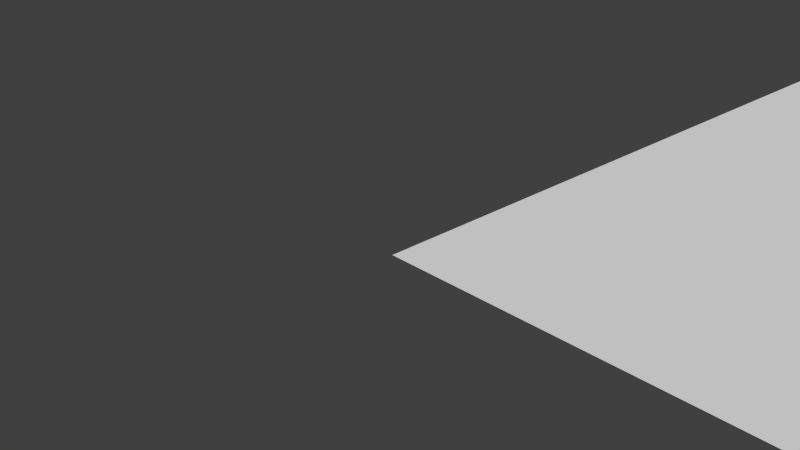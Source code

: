 # Source: testLevel.blend  (saved by Blender 2.69.0; exported with 4.5.12 LTS)
import bpy
from mathutils import Matrix  # noqa: F401  (used for matrix-valued properties, if any)

bpy.ops.wm.read_factory_settings(use_empty=True)
scene = bpy.context.scene
scene.name = 'Scene'

# ---- collections
col_collection_1 = bpy.data.collections.new('Collection 1'); scene.collection.children.link(col_collection_1)

# ---- world
world_world = bpy.data.worlds.new('World'); scene.world = world_world
world_world.color = (0.05088, 0.05088, 0.05088)
world_world.use_sun_shadow = False
world_world.sun_shadow_jitter_overblur = 0.0
world_world.cycles.sampling_method = 'MANUAL'
world_world.cycles.sample_map_resolution = 256

# ---- cameras
cam_camera = bpy.data.cameras.new('Camera')
cam_camera.clip_end = 100.0
cam_camera.lens = 35.0
cam_camera.sensor_width = 32.0
cam_camera.sensor_height = 18.0
cam_camera.ortho_scale = 7.314
cam_camera.dof.focus_distance = 0.0
cam_camera.dof.aperture_fstop = 128.0

# ---- meshes
me_plane = bpy.data.meshes.new('Plane')
me_plane.from_pydata([(3.781, 73.32, 0.1), (2.8, 73.61, 0.1), (1.344, 0.02801, 0.1), (0.3231, 0.02801, 0.1), (4.741, 73.04, 0.1), (2.344, 0.02801, 0.1), (5.701, 72.76, 0.1), (3.344, 0.02801, 0.1), (6.662, 72.49, 0.1), (4.344, 0.02801, 0.1), (7.622, 72.21, 0.1), (5.344, 0.02801, 0.1), (8.582, 71.93, 0.1), (6.344, 0.02801, 0.1), (9.543, 71.65, 0.1), (7.344, 0.02801, 0.1), (10.5, 71.37, 0.1), (8.344, 0.02801, 0.1), (11.46, 71.09, 0.1), (9.344, 0.02801, 0.1), (12.42, 70.81, 0.1), (10.34, 0.02801, 0.1), (13.38, 70.53, 0.1), (11.34, 0.02801, 0.1), (14.34, 70.26, 0.1), (12.34, 0.02801, 0.1), (15.3, 69.98, 0.1), (13.34, 0.02801, 0.1), (16.27, 69.7, 0.1), (14.34, 0.02801, 0.1), (17.23, 69.42, 0.1), (15.34, 0.02801, 0.1), (18.19, 69.14, 0.1), (16.34, 0.02801, 0.1), (19.15, 68.86, 0.1), (17.34, 0.02801, 0.1), (20.11, 68.58, 0.1), (18.34, 0.02801, 0.1), (21.07, 68.3, 0.1), (19.34, 0.02801, 0.1), (22.03, 68.02, 0.1), (20.34, 0.02801, 0.1), (22.99, 67.75, 0.1), (21.34, 0.02801, 0.1), (23.95, 67.47, 0.1), (22.34, 0.02801, 0.1), (24.91, 67.19, 0.1), (23.34, 0.02801, 0.1), (25.87, 66.91, 0.1), (24.34, 0.02801, 0.1), (26.83, 66.63, 0.1), (25.34, 0.02801, 0.1), (27.79, 66.35, 0.1), (26.34, 0.02801, 0.1), (28.75, 66.07, 0.1), (27.34, 0.02801, 0.1), (29.71, 65.79, 0.1), (28.34, 0.02801, 0.1), (30.67, 65.51, 0.1), (29.34, 0.02801, 0.1), (31.63, 65.24, 0.1), (30.34, 0.02801, 0.1), (32.59, 64.96, 0.1), (31.34, 0.02801, 0.1), (33.55, 64.68, 0.1), (32.34, 0.02801, 0.1), (34.51, 64.4, 0.1), (33.34, 0.02801, 0.1), (35.47, 64.12, 0.1), (34.34, 0.02801, 0.1), (36.43, 63.84, 0.1), (35.34, 0.02801, 0.1), (37.39, 63.56, 0.1), (36.34, 0.02801, 0.1), (38.35, 63.28, 0.1), (37.34, 0.02801, 0.1), (39.31, 63.01, 0.1), (38.34, 0.02801, 0.1), (40.27, 62.73, 0.1), (39.34, 0.02801, 0.1), (41.23, 62.45, 0.1), (40.34, 0.02801, 0.1), (42.19, 62.17, 0.1), (41.34, 0.02801, 0.1), (43.15, 61.89, 0.1), (42.34, 0.02801, 0.1), (44.11, 61.61, 0.1), (43.34, 0.02801, 0.1), (45.08, 61.33, 0.1), (44.34, 0.02801, 0.1), (46.04, 61.05, 0.1), (45.34, 0.02801, 0.1), (47.0, 60.77, 0.1), (46.34, 0.02801, 0.1), (47.96, 60.5, 0.1), (47.34, 0.02801, 0.1), (48.92, 60.22, 0.1), (48.34, 0.02801, 0.1), (49.88, 59.94, 0.1), (49.34, 0.02801, 0.1), (50.84, 59.66, 0.1), (50.34, 0.02801, 0.1), (51.8, 59.38, 0.1), (51.34, 0.02801, 0.1), (52.76, 59.1, 0.1), (52.34, 0.02801, 0.1), (53.72, 58.82, 0.1), (53.34, 0.02801, 0.1), (54.68, 58.54, 0.1), (54.34, 0.02801, 0.1), (55.64, 58.26, 0.1), (55.34, 0.02801, 0.1), (56.6, 57.99, 0.1), (56.34, 0.02801, 0.1), (57.56, 57.71, 0.1), (57.34, 0.02801, 0.1), (58.52, 57.43, 0.1), (58.34, 0.02801, 0.1), (59.48, 57.15, 0.1), (59.34, 0.02801, 0.1), (60.44, 56.87, 0.1), (60.34, 0.02801, 0.1), (61.4, 56.59, 0.1), (61.34, 0.02801, 0.1), (62.36, 56.31, 0.1), (62.34, 0.02801, 0.1), (63.32, 56.03, 0.1), (63.34, 0.02801, 0.1), (64.28, 55.76, 0.1), (64.34, 0.02801, 0.1), (65.24, 55.48, 0.1), (65.34, 0.02801, 0.1), (66.2, 55.2, 0.1), (66.34, 0.02801, 0.1), (67.16, 54.92, 0.1), (67.34, 0.02801, 0.1), (68.12, 54.64, 0.1), (68.34, 0.02801, 0.1), (69.08, 54.36, 0.1), (69.34, 0.02801, 0.1), (70.04, 54.08, 0.1), (70.34, 0.02801, 0.1), (71.0, 53.8, 0.1), (71.34, 0.02801, 0.1), (71.96, 53.52, 0.1), (72.34, 0.02801, 0.1), (72.92, 53.25, 0.1), (73.34, 0.02801, 0.1), (73.89, 52.97, 0.1), (74.34, 0.02801, 0.1), (74.85, 52.69, 0.1), (75.34, 0.02801, 0.1), (75.81, 52.41, 0.1), (76.34, 0.02801, 0.1), (76.77, 52.13, 0.1), (77.34, 0.02801, 0.1), (77.73, 51.85, 0.1), (78.34, 0.02801, 0.1), (78.69, 51.57, 0.1), (79.34, 0.02801, 0.1), (79.65, 51.29, 0.1), (80.34, 0.02801, 0.1), (80.61, 51.01, 0.1), (81.34, 0.02801, 0.1), (81.57, 50.74, 0.1), (82.34, 0.02801, 0.1), (82.53, 50.46, 0.1), (83.34, 0.02801, 0.1), (83.49, 50.18, 0.1), (84.34, 0.02801, 0.1), (84.45, 49.9, 0.1), (85.34, 0.02801, 0.1), (85.41, 49.62, 0.1), (86.34, 0.02801, 0.1), (86.37, 49.34, 0.1), (87.34, 0.02801, 0.1), (87.33, 49.06, 0.1), (88.34, 0.02801, 0.1), (88.29, 48.78, 0.1), (89.34, 0.02801, 0.1), (89.25, 48.51, 0.1), (90.34, 0.02801, 0.1), (90.21, 48.23, 0.1), (91.34, 0.02801, 0.1), (91.17, 47.95, 0.1), (92.34, 0.02801, 0.1), (92.13, 47.67, 0.1), (93.34, 0.02801, 0.1), (93.09, 47.39, 0.1), (94.34, 0.02801, 0.1), (94.05, 47.11, 0.1), (95.34, 0.02801, 0.1), (95.01, 46.83, 0.1), (96.34, 0.02801, 0.1), (95.97, 46.55, 0.1), (97.34, 0.02801, 0.1), (96.93, 46.27, 0.1), (98.34, 0.02801, 0.1), (97.89, 46.0, 0.1), (99.34, 0.02801, 0.1), (98.85, 45.72, 0.1), (100.3, 0.02801, 0.1), (99.81, 45.44, 0.1), (101.3, 0.02801, 0.1), (100.8, 45.16, 0.1), (102.3, 0.02801, 0.1), (101.7, 44.88, 0.1), (103.3, 0.02801, 0.1), (102.7, 44.6, 0.1), (104.3, 0.02801, 0.1), (103.7, 44.32, 0.1), (105.3, 0.02801, 0.1), (104.6, 44.04, 0.1), (106.3, 0.02801, 0.1), (105.6, 43.76, 0.1), (107.3, 0.02801, 0.1), (106.5, 43.49, 0.1), (108.3, 0.02801, 0.1), (107.5, 43.21, 0.1), (109.3, 0.02801, 0.1), (108.5, 42.93, 0.1), (110.3, 0.02801, 0.1), (109.4, 42.65, 0.1), (111.3, 0.02801, 0.1), (110.4, 42.37, 0.1), (112.3, 0.02801, 0.1), (111.3, 42.09, 0.1), (113.3, 0.02801, 0.1), (112.3, 41.81, 0.1), (114.3, 0.02801, 0.1), (113.3, 41.53, 0.1), (115.3, 0.02801, 0.1), (114.2, 41.26, 0.1), (116.3, 0.02801, 0.1), (115.2, 40.98, 0.1), (117.3, 0.02801, 0.1), (116.1, 40.7, 0.1), (118.3, 0.02801, 0.1), (117.1, 40.42, 0.1), (119.3, 0.02801, 0.1), (118.1, 40.14, 0.1), (120.3, 0.02801, 0.1), (119.9, 39.6, 0.1), (118.9, 39.88, 0.1), (122.3, 0.02801, 0.1), (121.3, 0.02801, 0.1), (120.9, 39.32, 0.1), (123.3, 0.02801, 0.1), (124.3, 39.04, 0.1), (124.3, 0.02801, 0.1), (125.3, 39.04, 0.1), (125.3, 0.02801, 0.1), (126.3, 39.04, 0.1), (126.3, 0.02801, 0.1), (127.3, 39.04, 0.1), (127.3, 0.02801, 0.1), (128.3, 39.04, 0.1), (128.3, 0.02801, 0.1), (129.3, 39.04, 0.1), (129.3, 0.02801, 0.1), (130.3, 39.04, 0.1), (130.3, 0.02801, 0.1), (131.3, 39.04, 0.1), (131.3, 0.02801, 0.1), (132.3, 39.04, 0.1), (132.3, 0.02801, 0.1), (133.3, 39.04, 0.1), (133.3, 0.02801, 0.1), (134.3, 39.04, 0.1), (134.3, 0.02801, 0.1), (135.3, 39.04, 0.1), (135.3, 0.02801, 0.1), (136.3, 39.04, 0.1), (136.3, 0.02801, 0.1), (137.3, 39.04, 0.1), (137.3, 0.02801, 0.1), (138.3, 39.04, 0.1), (138.3, 0.02801, 0.1), (139.3, 39.04, 0.1), (139.3, 0.02801, 0.1), (140.3, 39.04, 0.1), (140.3, 0.02801, 0.1), (141.3, 39.04, 0.1), (141.3, 0.02801, 0.1), (142.3, 39.04, 0.1), (142.3, 0.02801, 0.1), (143.3, 39.04, 0.1), (143.3, 0.02801, 0.1), (144.3, 39.04, 0.1), (144.3, 0.02801, 0.1), (145.3, 39.04, 0.1), (145.3, 0.02801, 0.1), (146.3, 39.04, 0.1), (146.3, 0.02801, 0.1), (147.3, 39.04, 0.1), (147.3, 0.02801, 0.1), (148.3, 39.04, 0.1), (148.3, 0.02801, 0.1), (149.3, 39.04, 0.1), (149.3, 0.02801, 0.1), (150.3, 39.04, 0.1), (150.3, 0.02801, 0.1), (151.3, 39.04, 0.1), (151.3, 0.02801, 0.1), (152.3, 39.04, 0.1), (152.3, 0.02801, 0.1), (153.3, 39.04, 0.1), (153.3, 0.02801, 0.1), (154.3, 39.04, 0.1), (154.3, 0.02801, 0.1), (155.3, 39.04, 0.1), (155.3, 0.02801, 0.1), (156.3, 39.04, 0.1), (156.3, 0.02801, 0.1), (157.3, 39.04, 0.1), (157.3, 0.02801, 0.1), (158.3, 39.04, 0.1), (158.3, 0.02801, 0.1), (159.3, 39.04, 0.1), (159.3, 0.02801, 0.1), (160.3, 39.04, 0.1), (160.3, 0.02801, 0.1), (161.3, 39.04, 0.1), (161.3, 0.02801, 0.1), (162.3, 39.04, 0.1), (162.3, 0.02801, 0.1), (163.3, 39.04, 0.1), (163.3, 0.02801, 0.1), (164.3, 39.04, 0.1), (164.3, 0.02801, 0.1), (165.3, 39.04, 0.1), (165.3, 0.02801, 0.1), (166.3, 39.04, 0.1), (166.3, 0.02801, 0.1), (167.3, 39.04, 0.1), (167.3, 0.02801, 0.1), (168.3, 39.04, 0.1), (168.3, 0.02801, 0.1), (169.3, 39.04, 0.1), (169.3, 0.02801, 0.1), (170.3, 39.04, 0.1), (170.3, 0.02801, 0.1), (171.3, 39.04, 0.1), (171.3, 0.02801, 0.1), (172.3, 39.04, 0.1), (172.3, 0.02801, 0.1), (173.3, 39.04, 0.1), (173.3, 0.02801, 0.1), (174.3, 39.04, 0.1), (174.3, 0.02801, 0.1), (175.3, 39.04, 0.1), (175.3, 0.02801, 0.1), (176.3, 39.04, 0.1), (176.3, 0.02801, 0.1), (177.3, 39.04, 0.1), (177.3, 0.02801, 0.1), (178.3, 39.04, 0.1), (178.3, 0.02801, 0.1), (179.3, 39.04, 0.1), (179.3, 0.02801, 0.1), (180.3, 39.04, 0.1), (180.3, 0.02801, 0.1), (181.3, 39.04, 0.1), (181.3, 0.02801, 0.1), (182.3, 39.04, 0.1), (182.3, 0.02801, 0.1), (183.3, 39.04, 0.1), (183.3, 0.02801, 0.1), (184.3, 39.04, 0.1), (184.3, 0.02801, 0.1), (185.3, 39.04, 0.1), (185.3, 0.02801, 0.1), (186.3, 39.04, 0.1), (186.3, 0.02801, 0.1), (187.3, 39.04, 0.1), (187.3, 0.02801, 0.1), (188.3, 39.04, 0.1), (188.3, 0.02801, 0.1), (189.3, 39.04, 0.1), (189.3, 0.02801, 0.1), (190.3, 39.04, 0.1), (190.3, 0.02801, 0.1), (191.3, 39.04, 0.1), (191.3, 0.02801, 0.1), (192.3, 39.04, 0.1), (192.3, 0.02801, 0.1), (193.3, 39.04, 0.1), (193.3, 0.02801, 0.1), (194.3, 39.04, 0.1), (194.3, 0.02801, 0.1), (195.3, 39.04, 0.1), (195.3, 0.02801, 0.1), (196.3, 39.04, 0.1), (196.3, 0.02801, 0.1), (197.3, 39.04, 0.1), (197.3, 0.02801, 0.1), (198.3, 39.04, 0.1), (198.3, 0.02801, 0.1), (199.3, 39.04, 0.1), (199.3, 0.02801, 0.1), (200.3, 39.04, 0.1), (200.3, 0.02801, 0.1), (201.3, 39.04, 0.1), (201.3, 0.02801, 0.1), (202.3, 39.04, 0.1), (202.3, 0.02801, 0.1), (203.3, 39.04, 0.1), (203.3, 0.02801, 0.1), (204.3, 39.04, 0.1), (204.3, 0.02801, 0.1), (205.3, 39.04, 0.1), (205.3, 0.02801, 0.1), (206.3, 39.04, 0.1), (206.3, 0.02801, 0.1), (207.3, 39.04, 0.1), (207.3, 0.02801, 0.1), (208.3, 39.04, 0.1), (208.3, 0.02801, 0.1), (209.3, 39.04, 0.1), (209.3, 0.02801, 0.1), (210.3, 39.04, 0.1), (210.3, 0.02801, 0.1), (211.3, 39.04, 0.1), (211.3, 0.02801, 0.1), (212.3, 39.04, 0.1), (212.3, 0.02801, 0.1), (213.3, 39.04, 0.1), (213.3, 0.02801, 0.1), (214.3, 39.04, 0.1), (214.3, 0.02801, 0.1), (215.3, 39.04, 0.1), (215.3, 0.02801, 0.1), (216.3, 39.04, 0.1), (216.3, 0.02801, 0.1), (217.3, 39.04, 0.1), (217.3, 0.02801, 0.1), (218.3, 39.04, 0.1), (218.3, 0.02801, 0.1), (219.3, 39.04, 0.1), (219.3, 0.02801, 0.1), (220.3, 39.04, 0.1), (220.3, 0.02801, 0.1), (221.3, 39.04, 0.1), (221.3, 0.02801, 0.1), (222.3, 39.04, 0.1), (222.3, 0.02801, 0.1), (223.3, 39.04, 0.1), (223.3, 0.02801, 0.1), (224.3, 39.04, 0.1), (224.3, 0.02801, 0.1), (225.3, 39.04, 0.1), (225.3, 0.02801, 0.1), (226.3, 39.04, 0.1), (226.3, 0.02801, 0.1), (227.3, 39.04, 0.1), (227.3, 0.02801, 0.1), (228.3, 39.04, 0.1), (228.3, 0.02801, 0.1), (229.3, 39.04, 0.1), (229.3, 0.02801, 0.1), (230.3, 39.04, 0.1), (230.3, 0.02801, 0.1), (231.3, 39.04, 0.1), (231.3, 0.02801, 0.1), (232.3, 39.04, 0.1), (232.3, 0.02801, 0.1), (233.3, 39.04, 0.1), (233.3, 0.02801, 0.1), (234.3, 39.04, 0.1), (234.3, 0.02801, 0.1), (235.3, 39.04, 0.1), (235.3, 0.02801, 0.1), (236.3, 39.04, 0.1), (236.3, 0.02801, 0.1), (237.3, 39.04, 0.1), (237.3, 0.02801, 0.1), (238.3, 39.04, 0.1), (238.3, 0.02801, 0.1), (239.3, 39.04, 0.1), (239.3, 0.02801, 0.1), (240.3, 39.04, 0.1), (240.3, 0.02801, 0.1), (118.1, 40.14, 0.1), (120.3, 0.02801, 0.1), (118.9, 39.88, 0.1), (121.3, 0.02801, 0.1), (242.4, 39.04, 0.1), (241.3, 39.04, 0.1), (242.4, 0.02801, 0.1), (241.3, 0.02801, 0.1), (243.4, 39.04, 0.1), (243.4, 0.02801, 0.1), (244.4, 39.04, 0.1), (244.4, 0.02801, 0.1), (245.4, 39.04, 0.1), (245.4, 0.02801, 0.1), (246.4, 39.04, 0.1), (246.4, 0.02801, 0.1), (247.4, 39.04, 0.1), (247.4, 0.02801, 0.1), (248.4, 39.04, 0.1), (248.4, 0.02801, 0.1), (249.4, 39.04, 0.1), (249.4, 0.02801, 0.1), (250.4, 39.04, 0.1), (250.4, 0.02801, 0.1), (251.4, 39.04, 0.1), (251.4, 0.02801, 0.1), (252.4, 39.04, 0.1), (252.4, 0.02801, 0.1), (253.4, 39.04, 0.1), (253.4, 0.02801, 0.1), (254.4, 39.04, 0.1), (254.4, 0.02801, 0.1), (255.4, 39.04, 0.1), (255.4, 0.02801, 0.1), (256.4, 39.04, 0.1), (256.4, 0.02801, 0.1), (257.4, 39.04, 0.1), (257.4, 0.02801, 0.1), (258.4, 39.04, 0.1), (258.4, 0.02801, 0.1), (259.4, 39.04, 0.1), (259.4, 0.02801, 0.1), (260.4, 39.04, 0.1), (260.4, 0.02801, 0.1), (261.4, 39.04, 0.1), (261.4, 0.02801, 0.1), (262.4, 39.04, 0.1), (262.4, 0.02801, 0.1), (263.4, 39.04, 0.1), (263.4, 0.02801, 0.1), (264.4, 39.04, 0.1), (264.4, 0.02801, 0.1), (265.4, 39.04, 0.1), (265.4, 0.02801, 0.1), (266.4, 39.04, 0.1), (266.4, 0.02801, 0.1), (267.4, 39.04, 0.1), (267.4, 0.02801, 0.1), (268.4, 39.04, 0.1), (268.4, 0.02801, 0.1), (269.4, 39.04, 0.1), (269.4, 0.02801, 0.1), (270.4, 39.04, 0.1), (270.4, 0.02801, 0.1), (271.4, 39.04, 0.1), (271.4, 0.02801, 0.1), (272.4, 39.04, 0.1), (272.4, 0.02801, 0.1), (273.4, 39.04, 0.1), (273.4, 0.02801, 0.1), (274.4, 39.04, 0.1), (274.4, 0.02801, 0.1), (275.4, 39.04, 0.1), (275.4, 0.02801, 0.1), (276.4, 39.04, 0.1), (276.4, 0.02801, 0.1), (277.4, 39.04, 0.1), (277.4, 0.02801, 0.1), (278.4, 39.04, 0.1), (278.4, 0.02801, 0.1), (279.4, 39.04, 0.1), (279.4, 0.02801, 0.1), (280.4, 39.04, 0.1), (280.4, 0.02801, 0.1), (281.4, 39.04, 0.1), (281.4, 0.02801, 0.1), (282.4, 39.04, 0.1), (282.4, 0.02801, 0.1), (283.4, 39.04, 0.1), (283.4, 0.02801, 0.1), (284.4, 39.04, 0.1), (284.4, 0.02801, 0.1), (285.4, 39.04, 0.1), (285.4, 0.02801, 0.1), (286.4, 39.04, 0.1), (286.4, 0.02801, 0.1), (287.4, 39.04, 0.1), (287.4, 0.02801, 0.1), (288.4, 39.04, 0.1), (288.4, 0.02801, 0.1), (289.4, 39.04, 0.1), (289.4, 0.02801, 0.1), (290.4, 39.04, 0.1), (290.4, 0.02801, 0.1), (291.4, 39.04, 0.1), (291.4, 0.02801, 0.1), (292.4, 39.04, 0.1), (292.4, 0.02801, 0.1), (293.4, 39.04, 0.1), (293.4, 0.02801, 0.1), (294.4, 39.04, 0.1), (294.4, 0.02801, 0.1), (295.4, 39.04, 0.1), (295.4, 0.02801, 0.1), (296.4, 39.04, 0.1), (296.4, 0.02801, 0.1), (297.4, 39.04, 0.1), (297.4, 0.02801, 0.1), (298.4, 39.04, 0.1), (298.4, 0.02801, 0.1), (299.4, 39.04, 0.1), (299.4, 0.02801, 0.1), (300.4, 39.04, 0.1), (300.4, 0.02801, 0.1), (301.4, 39.04, 0.1), (301.4, 0.02801, 0.1), (302.4, 39.04, 0.1), (302.4, 0.02801, 0.1), (303.4, 39.04, 0.1), (303.4, 0.02801, 0.1), (304.4, 39.04, 0.1), (304.4, 0.02801, 0.1), (305.4, 39.04, 0.1), (305.4, 0.02801, 0.1), (306.4, 39.04, 0.1), (306.4, 0.02801, 0.1), (307.4, 39.04, 0.1), (307.4, 0.02801, 0.1), (308.4, 39.04, 0.1), (308.4, 0.02801, 0.1), (309.4, 39.04, 0.1), (309.4, 0.02801, 0.1), (310.4, 39.04, 0.1), (310.4, 0.02801, 0.1), (311.4, 39.04, 0.1), (311.4, 0.02801, 0.1), (312.4, 39.04, 0.1), (312.4, 0.02801, 0.1), (313.4, 39.04, 0.1), (313.4, 0.02801, 0.1), (314.4, 39.04, 0.1), (314.4, 0.02801, 0.1), (315.4, 39.04, 0.1), (315.4, 0.02801, 0.1), (316.4, 39.04, 0.1), (316.4, 0.02801, 0.1), (317.4, 39.04, 0.1), (317.4, 0.02801, 0.1), (318.4, 39.04, 0.1), (318.4, 0.02801, 0.1), (319.4, 39.04, 0.1), (319.4, 0.02801, 0.1), (320.4, 39.04, 0.1), (320.4, 0.02801, 0.1), (321.4, 39.04, 0.1), (321.4, 0.02801, 0.1), (322.4, 39.04, 0.1), (322.4, 0.02801, 0.1), (323.4, 39.04, 0.1), (323.4, 0.02801, 0.1), (324.4, 39.04, 0.1), (324.4, 0.02801, 0.1), (325.4, 39.04, 0.1), (325.4, 0.02801, 0.1), (326.4, 39.04, 0.1), (326.4, 0.02801, 0.1), (327.4, 39.04, 0.1), (327.4, 0.02801, 0.1), (328.4, 39.04, 0.1), (328.4, 0.02801, 0.1), (329.4, 39.04, 0.1), (329.4, 0.02801, 0.1), (330.4, 39.04, 0.1), (330.4, 0.02801, 0.1), (331.4, 39.04, 0.1), (331.4, 0.02801, 0.1), (332.4, 39.04, 0.1), (332.4, 0.02801, 0.1), (333.4, 39.04, 0.1), (333.4, 0.02801, 0.1), (334.4, 39.04, 0.1), (334.4, 0.02801, 0.1), (335.4, 39.04, 0.1), (335.4, 0.02801, 0.1), (336.4, 39.04, 0.1), (336.4, 0.02801, 0.1), (337.4, 39.04, 0.1), (337.4, 0.02801, 0.1), (338.4, 39.04, 0.1), (338.4, 0.02801, 0.1), (339.4, 39.04, 0.1), (339.4, 0.02801, 0.1), (340.4, 39.04, 0.1), (340.4, 0.02801, 0.1), (341.4, 39.04, 0.1), (341.4, 0.02801, 0.1), (342.4, 39.04, 0.1), (342.4, 0.02801, 0.1), (343.4, 39.04, 0.1), (343.4, 0.02801, 0.1), (344.4, 39.04, 0.1), (344.4, 0.02801, 0.1), (345.4, 39.04, 0.1), (345.4, 0.02801, 0.1), (346.4, 39.04, 0.1), (346.4, 0.02801, 0.1), (347.4, 39.04, 0.1), (347.4, 0.02801, 0.1), (348.4, 39.04, 0.1), (348.4, 0.02801, 0.1), (349.4, 39.04, 0.1), (349.4, 0.02801, 0.1), (350.4, 39.04, 0.1), (350.4, 0.02801, 0.1), (351.4, 39.04, 0.1), (351.4, 0.02801, 0.1), (352.4, 39.04, 0.1), (352.4, 0.02801, 0.1), (353.4, 39.04, 0.1), (353.4, 0.02801, 0.1), (354.4, 39.04, 0.1), (354.4, 0.02801, 0.1), (355.4, 39.04, 0.1), (355.4, 0.02801, 0.1), (356.4, 39.04, 0.1), (356.4, 0.02801, 0.1), (357.4, 39.04, 0.1), (357.4, 0.02801, 0.1), (358.4, 39.04, 0.1), (358.4, 0.02801, 0.1), (359.4, 39.04, 0.1), (359.4, 0.02801, 0.1), (360.4, 39.04, 0.1), (360.4, 0.02801, 0.1), (137.3, 80.53, 0.1), (138.3, 80.53, 0.1), (139.3, 80.53, 0.1), (140.3, 80.53, 0.1), (141.3, 80.53, 0.1), (142.3, 80.53, 0.1), (143.3, 80.53, 0.1), (144.3, 80.53, 0.1), (145.3, 80.53, 0.1), (146.3, 80.53, 0.1), (147.3, 80.53, 0.1), (148.3, 80.53, 0.1), (149.3, 80.53, 0.1), (150.3, 80.53, 0.1), (151.3, 80.53, 0.1), (152.3, 80.53, 0.1), (153.3, 80.53, 0.1), (154.3, 80.53, 0.1), (155.3, 80.53, 0.1), (156.3, 80.53, 0.1), (157.3, 80.53, 0.1), (158.3, 80.53, 0.1), (159.3, 80.53, 0.1), (160.3, 80.53, 0.1), (161.3, 80.53, 0.1), (162.3, 80.53, 0.1), (163.3, 80.53, 0.1), (164.3, 80.53, 0.1), (165.3, 80.53, 0.1), (166.3, 80.53, 0.1), (167.3, 80.53, 0.1), (168.3, 80.53, 0.1), (169.3, 80.53, 0.1), (170.3, 80.53, 0.1), (171.3, 80.53, 0.1), (172.3, 80.53, 0.1), (173.3, 80.53, 0.1), (174.3, 80.53, 0.1), (175.3, 80.53, 0.1), (176.3, 80.53, 0.1), (177.3, 80.53, 0.1), (178.3, 80.53, 0.1), (179.3, 80.53, 0.1), (180.3, 80.53, 0.1), (181.3, 80.53, 0.1), (182.3, 80.53, 0.1), (183.3, 80.53, 0.1), (184.3, 80.53, 0.1), (185.3, 80.53, 0.1), (186.3, 80.53, 0.1), (187.3, 80.53, 0.1), (188.3, 80.53, 0.1), (189.3, 80.53, 0.1), (190.3, 80.53, 0.1), (191.3, 80.53, 0.1), (242.4, 80.28, 0.1), (243.4, 80.28, 0.1), (244.4, 80.28, 0.1), (245.4, 80.28, 0.1), (246.4, 80.28, 0.1), (247.4, 80.28, 0.1), (248.4, 80.28, 0.1), (249.4, 80.28, 0.1), (250.4, 80.28, 0.1), (251.4, 80.28, 0.1), (252.4, 80.28, 0.1), (253.4, 80.28, 0.1), (254.4, 80.28, 0.1), (255.4, 80.28, 0.1), (256.4, 80.28, 0.1), (257.4, 80.28, 0.1), (258.4, 80.28, 0.1), (259.4, 80.28, 0.1), (260.4, 80.28, 0.1), (261.4, 80.28, 0.1), (262.4, 80.28, 0.1), (263.4, 80.28, 0.1), (264.4, 80.28, 0.1), (265.4, 80.28, 0.1), (266.5, 80.28, 0.1), (255.9, 96.07, 0.1), (256.9, 96.07, 0.1), (257.9, 96.07, 0.1), (258.9, 96.07, 0.1), (259.9, 96.07, 0.1), (260.9, 96.07, 0.1), (261.9, 96.07, 0.1), (262.9, 96.07, 0.1), (263.9, 96.07, 0.1), (264.9, 96.07, 0.1), (265.9, 96.07, 0.1), (266.9, 96.07, 0.1), (267.9, 96.07, 0.1), (268.9, 96.07, 0.1), (269.9, 96.07, 0.1), (270.9, 96.07, 0.1), (271.9, 96.07, 0.1), (272.9, 96.07, 0.1), (273.9, 96.07, 0.1), (274.9, 96.07, 0.1), (275.9, 96.07, 0.1), (276.9, 96.07, 0.1), (277.9, 96.07, 0.1), (278.9, 96.07, 0.1), (280.0, 96.07, 0.1), (311.1, 53.89, 0.1), (312.1, 53.89, 0.1), (313.1, 53.89, 0.1), (314.1, 53.89, 0.1), (315.1, 53.89, 0.1), (316.1, 53.89, 0.1), (317.1, 53.89, 0.1), (318.1, 53.89, 0.1), (319.1, 53.89, 0.1), (320.1, 53.89, 0.1), (321.1, 53.89, 0.1), (322.1, 53.89, 0.1), (323.1, 53.89, 0.1), (324.1, 53.89, 0.1), (325.1, 53.89, 0.1), (326.1, 53.89, 0.1), (327.1, 53.89, 0.1), (328.1, 53.89, 0.1), (329.1, 53.89, 0.1), (330.1, 53.89, 0.1), (331.1, 53.89, 0.1), (332.1, 53.89, 0.1), (333.1, 53.89, 0.1), (334.1, 53.89, 0.1), (335.1, 53.89, 0.1), (336.1, 53.89, 0.1), (337.1, 53.89, 0.1), (338.1, 53.89, 0.1), (339.1, 53.89, 0.1), (340.1, 53.89, 0.1), (341.1, 53.89, 0.1), (342.1, 53.89, 0.1), (343.1, 53.89, 0.1), (344.1, 53.89, 0.1), (345.1, 53.89, 0.1), (346.1, 53.89, 0.1), (347.1, 53.89, 0.1), (348.1, 53.89, 0.1), (349.1, 53.89, 0.1), (350.1, 53.89, 0.1), (351.1, 53.89, 0.1)], [], [(1, 3, 2, 0), (2, 5, 4, 0), (5, 7, 6, 4), (7, 9, 8, 6), (9, 11, 10, 8), (11, 13, 12, 10), (13, 15, 14, 12), (15, 17, 16, 14), (17, 19, 18, 16), (19, 21, 20, 18), (21, 23, 22, 20), (23, 25, 24, 22), (25, 27, 26, 24), (27, 29, 28, 26), (29, 31, 30, 28), (31, 33, 32, 30), (33, 35, 34, 32), (35, 37, 36, 34), (37, 39, 38, 36), (39, 41, 40, 38), (41, 43, 42, 40), (43, 45, 44, 42), (45, 47, 46, 44), (47, 49, 48, 46), (49, 51, 50, 48), (51, 53, 52, 50), (53, 55, 54, 52), (55, 57, 56, 54), (57, 59, 58, 56), (59, 61, 60, 58), (61, 63, 62, 60), (63, 65, 64, 62), (65, 67, 66, 64), (67, 69, 68, 66), (69, 71, 70, 68), (71, 73, 72, 70), (73, 75, 74, 72), (75, 77, 76, 74), (77, 79, 78, 76), (79, 81, 80, 78), (81, 83, 82, 80), (83, 85, 84, 82), (85, 87, 86, 84), (87, 89, 88, 86), (89, 91, 90, 88), (91, 93, 92, 90), (93, 95, 94, 92), (95, 97, 96, 94), (97, 99, 98, 96), (99, 101, 100, 98), (101, 103, 102, 100), (103, 105, 104, 102), (105, 107, 106, 104), (107, 109, 108, 106), (109, 111, 110, 108), (111, 113, 112, 110), (113, 115, 114, 112), (115, 117, 116, 114), (117, 119, 118, 116), (119, 121, 120, 118), (121, 123, 122, 120), (123, 125, 124, 122), (125, 127, 126, 124), (127, 129, 128, 126), (129, 131, 130, 128), (131, 133, 132, 130), (133, 135, 134, 132), (135, 137, 136, 134), (137, 139, 138, 136), (139, 141, 140, 138), (141, 143, 142, 140), (143, 145, 144, 142), (145, 147, 146, 144), (147, 149, 148, 146), (149, 151, 150, 148), (151, 153, 152, 150), (153, 155, 154, 152), (155, 157, 156, 154), (157, 159, 158, 156), (159, 161, 160, 158), (161, 163, 162, 160), (163, 165, 164, 162), (165, 167, 166, 164), (167, 169, 168, 166), (169, 171, 170, 168), (171, 173, 172, 170), (173, 175, 174, 172), (175, 177, 176, 174), (177, 179, 178, 176), (179, 181, 180, 178), (181, 183, 182, 180), (183, 185, 184, 182), (185, 187, 186, 184), (187, 189, 188, 186), (189, 191, 190, 188), (191, 193, 192, 190), (193, 195, 194, 192), (195, 197, 196, 194), (197, 199, 198, 196), (199, 201, 200, 198), (201, 203, 202, 200), (203, 205, 204, 202), (205, 207, 206, 204), (207, 209, 208, 206), (209, 211, 210, 208), (211, 213, 212, 210), (213, 215, 214, 212), (215, 217, 216, 214), (217, 219, 218, 216), (219, 221, 220, 218), (221, 223, 222, 220), (223, 225, 224, 222), (225, 227, 226, 224), (227, 229, 228, 226), (229, 231, 230, 228), (231, 233, 232, 230), (233, 235, 234, 232), (235, 237, 236, 234), (237, 239, 238, 236), (239, 241, 240, 238), (243, 245, 244, 242), (244, 247, 246, 242), (247, 249, 248, 246), (249, 251, 250, 248), (251, 253, 252, 250), (253, 255, 254, 252), (255, 257, 256, 254), (257, 259, 258, 256), (259, 261, 260, 258), (261, 263, 262, 260), (263, 265, 264, 262), (265, 267, 266, 264), (267, 269, 268, 266), (269, 271, 270, 268), (271, 273, 272, 270), (273, 275, 274, 272), (275, 277, 276, 274), (277, 279, 278, 276), (279, 281, 280, 278), (281, 283, 282, 280), (283, 285, 284, 282), (285, 287, 286, 284), (287, 289, 288, 286), (289, 291, 290, 288), (291, 293, 292, 290), (293, 295, 294, 292), (295, 297, 296, 294), (297, 299, 298, 296), (299, 301, 300, 298), (301, 303, 302, 300), (303, 305, 304, 302), (305, 307, 306, 304), (307, 309, 308, 306), (309, 311, 310, 308), (311, 313, 312, 310), (313, 315, 314, 312), (315, 317, 316, 314), (317, 319, 318, 316), (319, 321, 320, 318), (321, 323, 322, 320), (323, 325, 324, 322), (325, 327, 326, 324), (327, 329, 328, 326), (329, 331, 330, 328), (331, 333, 332, 330), (333, 335, 334, 332), (335, 337, 336, 334), (337, 339, 338, 336), (339, 341, 340, 338), (341, 343, 342, 340), (343, 345, 344, 342), (345, 347, 346, 344), (347, 349, 348, 346), (349, 351, 350, 348), (351, 353, 352, 350), (353, 355, 354, 352), (355, 357, 356, 354), (357, 359, 358, 356), (359, 361, 360, 358), (361, 363, 362, 360), (363, 365, 364, 362), (365, 367, 366, 364), (367, 369, 368, 366), (369, 371, 370, 368), (371, 373, 372, 370), (373, 375, 374, 372), (375, 377, 376, 374), (377, 379, 378, 376), (379, 381, 380, 378), (381, 383, 382, 380), (383, 385, 384, 382), (385, 387, 386, 384), (387, 389, 388, 386), (389, 391, 390, 388), (391, 393, 392, 390), (393, 395, 394, 392), (395, 397, 396, 394), (397, 399, 398, 396), (399, 401, 400, 398), (401, 403, 402, 400), (403, 405, 404, 402), (405, 407, 406, 404), (407, 409, 408, 406), (409, 411, 410, 408), (411, 413, 412, 410), (413, 415, 414, 412), (415, 417, 416, 414), (417, 419, 418, 416), (419, 421, 420, 418), (421, 423, 422, 420), (423, 425, 424, 422), (425, 427, 426, 424), (427, 429, 428, 426), (429, 431, 430, 428), (431, 433, 432, 430), (433, 435, 434, 432), (435, 437, 436, 434), (437, 439, 438, 436), (439, 441, 440, 438), (441, 443, 442, 440), (443, 445, 444, 442), (445, 447, 446, 444), (447, 449, 448, 446), (449, 451, 450, 448), (451, 453, 452, 450), (453, 455, 454, 452), (455, 457, 456, 454), (457, 459, 458, 456), (459, 461, 460, 458), (461, 463, 462, 460), (463, 465, 464, 462), (465, 467, 466, 464), (467, 469, 468, 466), (469, 471, 470, 468), (471, 473, 472, 470), (473, 475, 474, 472), (475, 477, 476, 474), (477, 479, 478, 476), (479, 481, 480, 478), (243, 484, 485, 245), (241, 483, 482, 240), (482, 483, 485, 484), (487, 489, 488, 486), (488, 491, 490, 486), (491, 493, 492, 490), (493, 495, 494, 492), (495, 497, 496, 494), (497, 499, 498, 496), (499, 501, 500, 498), (501, 503, 502, 500), (503, 505, 504, 502), (505, 507, 506, 504), (507, 509, 508, 506), (509, 511, 510, 508), (511, 513, 512, 510), (513, 515, 514, 512), (515, 517, 516, 514), (517, 519, 518, 516), (519, 521, 520, 518), (521, 523, 522, 520), (523, 525, 524, 522), (525, 527, 526, 524), (527, 529, 528, 526), (529, 531, 530, 528), (531, 533, 532, 530), (533, 535, 534, 532), (535, 537, 536, 534), (537, 539, 538, 536), (539, 541, 540, 538), (541, 543, 542, 540), (543, 545, 544, 542), (545, 547, 546, 544), (547, 549, 548, 546), (549, 551, 550, 548), (551, 553, 552, 550), (553, 555, 554, 552), (555, 557, 556, 554), (557, 559, 558, 556), (559, 561, 560, 558), (561, 563, 562, 560), (563, 565, 564, 562), (565, 567, 566, 564), (567, 569, 568, 566), (569, 571, 570, 568), (571, 573, 572, 570), (573, 575, 574, 572), (575, 577, 576, 574), (577, 579, 578, 576), (579, 581, 580, 578), (581, 583, 582, 580), (583, 585, 584, 582), (585, 587, 586, 584), (587, 589, 588, 586), (589, 591, 590, 588), (591, 593, 592, 590), (593, 595, 594, 592), (595, 597, 596, 594), (597, 599, 598, 596), (599, 601, 600, 598), (601, 603, 602, 600), (603, 605, 604, 602), (605, 607, 606, 604), (607, 609, 608, 606), (609, 611, 610, 608), (611, 613, 612, 610), (613, 615, 614, 612), (615, 617, 616, 614), (617, 619, 618, 616), (619, 621, 620, 618), (621, 623, 622, 620), (623, 625, 624, 622), (625, 627, 626, 624), (627, 629, 628, 626), (629, 631, 630, 628), (631, 633, 632, 630), (633, 635, 634, 632), (635, 637, 636, 634), (637, 639, 638, 636), (639, 641, 640, 638), (641, 643, 642, 640), (643, 645, 644, 642), (645, 647, 646, 644), (647, 649, 648, 646), (649, 651, 650, 648), (651, 653, 652, 650), (653, 655, 654, 652), (655, 657, 656, 654), (657, 659, 658, 656), (659, 661, 660, 658), (661, 663, 662, 660), (663, 665, 664, 662), (665, 667, 666, 664), (667, 669, 668, 666), (669, 671, 670, 668), (671, 673, 672, 670), (673, 675, 674, 672), (675, 677, 676, 674), (677, 679, 678, 676), (679, 681, 680, 678), (681, 683, 682, 680), (683, 685, 684, 682), (685, 687, 686, 684), (687, 689, 688, 686), (689, 691, 690, 688), (691, 693, 692, 690), (693, 695, 694, 692), (695, 697, 696, 694), (697, 699, 698, 696), (699, 701, 700, 698), (701, 703, 702, 700), (703, 705, 704, 702), (705, 707, 706, 704), (707, 709, 708, 706), (709, 711, 710, 708), (711, 713, 712, 710), (713, 715, 714, 712), (715, 717, 716, 714), (717, 719, 718, 716), (719, 721, 720, 718), (721, 723, 722, 720), (723, 725, 724, 722), (480, 481, 489, 487), (382, 780, 779, 380), (308, 743, 742, 306), (318, 748, 747, 316), (328, 753, 752, 326), (338, 758, 757, 336), (348, 763, 762, 346), (284, 731, 730, 282), (358, 768, 767, 356), (368, 773, 772, 366), (294, 736, 735, 292), (304, 741, 740, 302), (378, 778, 777, 376), (314, 746, 745, 312), (324, 751, 750, 322), (334, 756, 755, 332), (344, 761, 760, 342), (354, 766, 765, 352), (280, 729, 728, 278), (290, 734, 733, 288), (364, 771, 770, 362), (300, 739, 738, 298), (374, 776, 775, 372), (310, 744, 743, 308), (320, 749, 748, 318), (330, 754, 753, 328), (340, 759, 758, 338), (276, 727, 726, 274), (350, 764, 763, 348), (286, 732, 731, 284), (360, 769, 768, 358), (370, 774, 773, 368), (296, 737, 736, 294), (380, 779, 778, 378), (306, 742, 741, 304), (316, 747, 746, 314), (326, 752, 751, 324), (336, 757, 756, 334), (346, 762, 761, 344), (356, 767, 766, 354), (282, 730, 729, 280), (292, 735, 734, 290), (366, 772, 771, 364), (302, 740, 739, 300), (376, 777, 776, 374), (312, 745, 744, 310), (322, 750, 749, 320), (332, 755, 754, 330), (342, 760, 759, 340), (352, 765, 764, 350), (278, 728, 727, 276), (288, 733, 732, 286), (362, 770, 769, 360), (372, 775, 774, 370), (298, 738, 737, 296), (466, 468, 798, 797), (444, 446, 787, 786), (472, 474, 801, 800), (450, 452, 790, 789), (478, 480, 804, 803), (434, 436, 782, 781), (456, 458, 793, 792), (480, 487, 805, 804), (440, 442, 785, 784), (462, 464, 796, 795), (468, 470, 799, 798), (446, 448, 788, 787), (474, 476, 802, 801), (452, 454, 791, 790), (436, 438, 783, 782), (458, 460, 794, 793), (442, 444, 786, 785), (464, 466, 797, 796), (470, 472, 800, 799), (448, 450, 789, 788), (476, 478, 803, 802), (454, 456, 792, 791), (438, 440, 784, 783), (460, 462, 795, 794), (788, 789, 814, 813), (795, 796, 821, 820), (785, 786, 811, 810), (802, 803, 828, 827), (792, 793, 818, 817), (782, 783, 808, 807), (799, 800, 825, 824), (789, 790, 815, 814), (796, 797, 822, 821), (803, 804, 829, 828), (786, 787, 812, 811), (793, 794, 819, 818), (783, 784, 809, 808), (800, 801, 826, 825), (790, 791, 816, 815), (797, 798, 823, 822), (787, 788, 813, 812), (804, 805, 830, 829), (794, 795, 820, 819), (801, 802, 827, 826), (784, 785, 810, 809), (791, 792, 817, 816), (781, 782, 807, 806), (798, 799, 824, 823), (722, 724, 871, 870), (688, 690, 854, 853), (672, 674, 846, 845), (704, 706, 862, 861), (654, 656, 837, 836), (720, 722, 870, 869), (686, 688, 853, 852), (670, 672, 845, 844), (652, 654, 836, 835), (702, 704, 861, 860), (718, 720, 869, 868), (668, 670, 844, 843), (684, 686, 852, 851), (700, 702, 860, 859), (650, 652, 835, 834), (716, 718, 868, 867), (682, 684, 851, 850), (666, 668, 843, 842), (698, 700, 859, 858), (648, 650, 834, 833), (714, 716, 867, 866), (664, 666, 842, 841), (680, 682, 850, 849), (646, 648, 833, 832), (696, 698, 858, 857), (712, 714, 866, 865), (662, 664, 841, 840), (694, 696, 857, 856), (678, 680, 849, 848), (644, 646, 832, 831), (710, 712, 865, 864), (660, 662, 840, 839), (692, 694, 856, 855), (676, 678, 848, 847), (658, 660, 839, 838), (708, 710, 864, 863), (674, 676, 847, 846), (690, 692, 855, 854), (656, 658, 838, 837), (706, 708, 863, 862)])
_uv = me_plane.uv_layers.new(name='UVMap')
_uv.uv.foreach_set('vector', [0.25, 0.5047, 1.25, 10.5, 0.75, 10.5, 0.75, 0.5047, 0.75, 10.5, 0.75, 10.5, 0.75, 0.5047, 0.75, 0.5047, 0.75, 10.5, 0.75, 10.5, 0.75, 0.5047, 0.75, 0.5047, 0.75, 10.5, 0.75, 10.5, 0.75, 0.5047, 0.75, 0.5047, 0.75, 10.5, 0.75, 10.5, 0.75, 0.5047, 0.75, 0.5047, 0.75, 10.5, 0.75, 10.5, 0.75, 0.5047, 0.75, 0.5047, 0.75, 10.5, 0.75, 10.5, 0.75, 0.5047, 0.75, 0.5047, 0.75, 10.5, 0.75, 10.5, 0.75, 0.5047, 0.75, 0.5047, 0.75, 10.5, 0.75, 10.5, 0.75, 0.5047, 0.75, 0.5047, 0.75, 10.5, 0.75, 10.5, 0.75, 0.5047, 0.75, 0.5047, 0.75, 10.5, 0.75, 10.5, 0.75, 0.5047, 0.75, 0.5047, 0.75, 10.5, 0.75, 10.5, 0.75, 0.5047, 0.75, 0.5047, 0.75, 10.5, 0.75, 10.5, 0.75, 0.5047, 0.75, 0.5047, 0.75, 10.5, 0.75, 10.5, 0.75, 0.5047, 0.75, 0.5047, 0.75, 10.5, 0.75, 10.5, 0.75, 0.5047, 0.75, 0.5047, 0.75, 10.5, 0.75, 10.5, 0.75, 0.5047, 0.75, 0.5047, 0.75, 10.5, 0.75, 10.5, 0.75, 0.5047, 0.75, 0.5047, 0.75, 10.5, 0.75, 10.5, 0.75, 0.5047, 0.75, 0.5047, 0.75, 10.5, 0.75, 10.5, 0.75, 0.5047, 0.75, 0.5047, 0.75, 10.5, 0.75, 10.5, 0.75, 0.5047, 0.75, 0.5047, 0.75, 10.5, 0.75, 10.5, 0.75, 0.5047, 0.75, 0.5047, 0.75, 10.5, 0.75, 10.5, 0.75, 0.5047, 0.75, 0.5047, 0.75, 10.5, 0.75, 10.5, 0.75, 0.5047, 0.75, 0.5047, 0.75, 10.5, 0.75, 10.5, 0.75, 0.5047, 0.75, 0.5047, 0.75, 10.5, 0.75, 10.5, 0.75, 0.5047, 0.75, 0.5047, 0.75, 10.5, 0.75, 10.5, 0.75, 0.5047, 0.75, 0.5047, 0.75, 10.5, 0.75, 10.5, 0.75, 0.5047, 0.75, 0.5047, 0.75, 10.5, 0.75, 10.5, 0.75, 0.5047, 0.75, 0.5047, 0.75, 10.5, 0.75, 10.5, 0.75, 0.5047, 0.75, 0.5047, 0.75, 10.5, 0.75, 10.5, 0.75, 0.5047, 0.75, 0.5047, 0.75, 10.5, 0.75, 10.5, 0.75, 0.5047, 0.75, 0.5047, 0.75, 10.5, 0.75, 10.5, 0.75, 0.5047, 0.75, 0.5047, 0.75, 10.5, 0.75, 10.5, 0.75, 0.5047, 0.75, 0.5047, 0.75, 10.5, 0.75, 10.5, 0.75, 0.5047, 0.75, 0.5047, 0.75, 10.5, 0.75, 10.5, 0.75, 0.5047, 0.75, 0.5047, 0.75, 10.5, 0.75, 10.5, 0.75, 0.5047, 0.75, 0.5047, 0.75, 10.5, 0.75, 10.5, 0.75, 0.5047, 0.75, 0.5047, 0.75, 10.5, 0.75, 10.5, 0.75, 0.5047, 0.75, 0.5047, 0.75, 10.5, 0.75, 10.5, 0.75, 0.5047, 0.75, 0.5047, 0.75, 10.5, 0.75, 10.5, 0.75, 0.5047, 0.75, 0.5047, 0.75, 10.5, 0.75, 10.5, 0.75, 0.5047, 0.75, 0.5047, 0.75, 10.5, 0.75, 10.5, 0.75, 0.5047, 0.75, 0.5047, 0.75, 10.5, 0.75, 10.5, 0.75, 0.5047, 0.75, 0.5047, 0.75, 10.5, 0.75, 10.5, 0.75, 0.5047, 0.75, 0.5047, 0.75, 10.5, 0.75, 10.5, 0.75, 0.5047, 0.75, 0.5047, 0.75, 10.5, 0.75, 10.5, 0.75, 0.5047, 0.75, 0.5047, 0.75, 10.5, 0.75, 10.5, 0.75, 0.5047, 0.75, 0.5047, 0.75, 10.5, 0.75, 10.5, 0.75, 0.5047, 0.75, 0.5047, 0.75, 10.5, 0.75, 10.5, 0.75, 0.5047, 0.75, 0.5047, 0.75, 10.5, 0.75, 10.5, 0.75, 0.5047, 0.75, 0.5047, 0.75, 10.5, 0.75, 10.5, 0.75, 0.5047, 0.75, 0.5047, 0.75, 10.5, 0.75, 10.5, 0.75, 0.5047, 0.75, 0.5047, 0.75, 10.5, 0.75, 10.5, 0.75, 0.5047, 0.75, 0.5047, 0.75, 10.5, 0.75, 10.5, 0.75, 0.5047, 0.75, 0.5047, 0.75, 10.5, 0.75, 10.5, 0.75, 0.5047, 0.75, 0.5047, 0.75, 10.5, 0.75, 10.5, 0.75, 0.5047, 0.75, 0.5047, 0.75, 10.5, 0.75, 10.5, 0.75, 0.5047, 0.75, 0.5047, 0.75, 10.5, 0.75, 10.5, 0.75, 0.5047, 0.75, 0.5047, 0.75, 10.5, 0.75, 10.5, 0.75, 0.5047, 0.75, 0.5047, 0.75, 10.5, 0.75, 10.5, 0.75, 0.5047, 0.75, 0.5047, 0.75, 10.5, 0.75, 10.5, 0.75, 0.5047, 0.75, 0.5047, 0.75, 10.5, 0.75, 10.5, 0.75, 0.5047, 0.75, 0.5047, 0.75, 10.5, 0.75, 10.5, 0.75, 0.5047, 0.75, 0.5047, 0.75, 10.5, 0.75, 10.5, 0.75, 0.5047, 0.75, 0.5047, 0.75, 10.5, 0.75, 10.5, 0.75, 0.5047, 0.75, 0.5047, 0.75, 10.5, 0.75, 10.5, 0.75, 0.5047, 0.75, 0.5047, 0.75, 10.5, 0.75, 10.5, 0.75, 0.5047, 0.75, 0.5047, 0.75, 10.5, 0.75, 10.5, 0.75, 0.5047, 0.75, 0.5047, 0.75, 10.5, 0.75, 10.5, 0.75, 0.5047, 0.75, 0.5047, 0.75, 10.5, 0.75, 10.5, 0.75, 0.5047, 0.75, 0.5047, 0.75, 10.5, 0.75, 10.5, 0.75, 0.5047, 0.75, 0.5047, 0.75, 10.5, 0.75, 10.5, 0.75, 0.5047, 0.75, 0.5047, 0.75, 10.5, 0.75, 10.5, 0.75, 0.5047, 0.75, 0.5047, 0.75, 10.5, 0.75, 10.5, 0.75, 0.5047, 0.75, 0.5047, 0.75, 10.5, 0.75, 10.5, 0.75, 0.5047, 0.75, 0.5047, 0.75, 10.5, 0.75, 10.5, 0.75, 0.5047, 0.75, 0.5047, 0.75, 10.5, 0.75, 10.5, 0.75, 0.5047, 0.75, 0.5047, 0.75, 10.5, 0.75, 10.5, 0.75, 0.5047, 0.75, 0.5047, 0.75, 10.5, 0.75, 10.5, 0.75, 0.5047, 0.75, 0.5047, 0.75, 10.5, 0.75, 10.5, 0.75, 0.5047, 0.75, 0.5047, 0.75, 10.5, 0.75, 10.5, 0.75, 0.5047, 0.75, 0.5047, 0.75, 10.5, 0.75, 10.5, 0.75, 0.5047, 0.75, 0.5047, 0.75, 10.5, 0.75, 10.5, 0.75, 0.5047, 0.75, 0.5047, 0.75, 10.5, 0.75, 10.5, 0.75, 0.5047, 0.75, 0.5047, 0.75, 10.5, 0.75, 10.5, 0.75, 0.5047, 0.75, 0.5047, 0.75, 10.5, 0.75, 10.5, 0.75, 0.5047, 0.75, 0.5047, 0.75, 10.5, 0.75, 10.5, 0.75, 0.5047, 0.75, 0.5047, 0.75, 10.5, 0.75, 10.5, 0.75, 0.5047, 0.75, 0.5047, 0.75, 10.5, 0.75, 10.5, 0.75, 0.5047, 0.75, 0.5047, 0.75, 10.5, 0.75, 10.5, 0.75, 0.5047, 0.75, 0.5047, 0.75, 10.5, 0.75, 10.5, 0.75, 0.5047, 0.75, 0.5047, 0.75, 10.5, 0.75, 10.5, 0.75, 0.5047, 0.75, 0.5047, 0.75, 10.5, 0.75, 10.5, 0.75, 0.5047, 0.75, 0.5047, 0.75, 10.5, 0.75, 10.5, 0.75, 0.5047, 0.75, 0.5047, 0.75, 10.5, 0.75, 10.5, 0.75, 0.5047, 0.75, 0.5047, 0.75, 10.5, 0.75, 10.5, 0.75, 0.5047, 0.75, 0.5047, 0.75, 10.5, 0.75, 10.5, 0.75, 0.5047, 0.75, 0.5047, 0.75, 10.5, 0.75, 10.5, 0.75, 0.5047, 0.75, 0.5047, 0.75, 10.5, 0.75, 10.5, 0.75, 0.5047, 0.75, 0.5047, 0.75, 10.5, 0.75, 10.5, 0.75, 0.5047, 0.75, 0.5047, 0.75, 10.5, 0.75, 10.5, 0.75, 0.5047, 0.75, 0.5047, 0.75, 10.5, 0.75, 10.5, 0.75, 0.5047, 0.75, 0.5047, 0.75, 10.5, 0.75, 10.5, 0.75, 0.5047, 0.75, 0.5047, 0.75, 10.5, 0.75, 10.5, 0.75, 0.5047, 0.75, 0.5047, 0.75, 10.5, 0.75, 10.5, 0.75, 0.5047, 0.75, 0.5047, 0.75, 10.5, 0.75, 10.5, 0.75, 0.5047, 0.75, 0.5047, 0.75, 10.5, 0.75, 10.5, 0.75, 0.5047, 0.75, 0.5047, 0.75, 10.5, 0.75, 10.5, 0.75, 0.5047, 0.75, 0.5047, 0.75, 10.5, 0.75, 10.5, 0.75, 0.5047, 0.75, 0.5047, 0.75, 10.5, 0.75, 10.5, 0.75, 0.5047, 0.75, 0.5047, 0.75, 10.5, 0.75, 10.5, 0.75, 0.5047, 0.75, 0.5047, 0.75, 10.5, 0.75, 10.5, 0.75, 0.5047, 0.75, 0.5047, 0.75, 10.5, 0.75, 10.5, 0.75, 0.5047, 0.75, 0.5047, 0.75, 10.5, 0.75, 10.5, 0.75, 0.5047, 0.75, 0.5047, 0.75, 10.5, 0.75, 10.5, 0.75, 0.5047, 0.75, 0.5047, 0.75, 10.5, 0.75, 10.5, 0.75, 0.5047, 0.75, 0.5047, 0.75, 10.5, 0.75, 10.5, 0.75, 0.5047, 0.75, 0.5047, 0.75, 10.5, 0.75, 10.5, 0.75, 0.5047, 0.75, 0.5047, 0.75, 10.5, 0.75, 10.5, 0.75, 0.5047, 0.75, 0.5047, 0.0, 0.0, 0.0, 0.0, 0.0, 0.0, 0.0, 0.0, 0.0, 0.0, 0.0, 0.0, 0.0, 0.0, 0.0, 0.0, 0.0, 0.0, 0.0, 0.0, 0.0, 0.0, 0.0, 0.0, 0.0, 0.0, 0.0, 0.0, 0.0, 0.0, 0.0, 0.0, 0.0, 0.0, 0.0, 0.0, 0.0, 0.0, 0.0, 0.0, 0.0, 0.0, 0.0, 0.0, 0.0, 0.0, 0.0, 0.0, 0.0, 0.0, 0.0, 0.0, 0.0, 0.0, 0.0, 0.0, 0.0, 0.0, 0.0, 0.0, 0.0, 0.0, 0.0, 0.0, 0.0, 0.0, 0.0, 0.0, 0.0, 0.0, 0.0, 0.0, 0.0, 0.0, 0.0, 0.0, 0.0, 0.0, 0.0, 0.0, 0.0, 0.0, 0.0, 0.0, 0.0, 0.0, 0.0, 0.0, 0.0, 0.0, 0.0, 0.0, 0.0, 0.0, 0.0, 0.0, 0.0, 0.0, 0.0, 0.0, 0.0, 0.0, 0.0, 0.0, 0.0, 0.0, 0.0, 0.0, 0.0, 0.0, 0.0, 0.0, 0.0, 0.0, 0.0, 0.0, 0.0, 0.0, 0.0, 0.0, 0.0, 0.0, 0.0, 0.0, 0.0, 0.0, 0.0, 0.0, 0.0, 0.0, 0.0, 0.0, 0.0, 0.0, 0.0, 0.0, 0.0, 0.0, 0.0, 0.0, 0.0, 0.0, 0.0, 0.0, 0.0, 0.0, 0.0, 0.0, 0.0, 0.0, 0.0, 0.0, 0.0, 0.0, 0.0, 0.0, 0.0, 0.0, 0.0, 0.0, 0.0, 0.0, 0.0, 0.0, 0.0, 0.0, 0.0, 0.0, 0.0, 0.0, 0.0, 0.0, 0.0, 0.0, 0.0, 0.0, 0.0, 0.0, 0.0, 0.0, 0.0, 0.0, 0.0, 0.0, 0.0, 0.0, 0.0, 0.0, 0.0, 0.0, 0.0, 0.0, 0.0, 0.0, 0.0, 0.0, 0.0, 0.0, 0.0, 0.0, 0.0, 0.0, 0.0, 0.0, 0.0, 0.0, 0.0, 0.0, 0.0, 0.0, 0.0, 0.0, 0.0, 0.0, 0.0, 0.0, 0.0, 0.0, 0.0, 0.0, 0.0, 0.0, 0.0, 0.0, 0.0, 0.0, 0.0, 0.0, 0.0, 0.0, 0.0, 0.0, 0.0, 0.0, 0.0, 0.0, 0.0, 0.0, 0.0, 0.0, 0.0, 0.0, 0.0, 0.0, 0.0, 0.0, 0.0, 0.0, 0.0, 0.0, 0.0, 0.0, 0.0, 0.0, 0.0, 0.0, 0.0, 0.0, 0.0, 0.0, 0.0, 0.0, 0.0, 0.0, 0.0, 0.0, 0.0, 0.0, 0.0, 0.0, 0.0, 0.0, 0.0, 0.0, 0.0, 0.0, 0.0, 0.0, 0.0, 0.0, 0.0, 0.0, 0.0, 0.0, 0.0, 0.0, 0.0, 0.0, 0.0, 0.0, 0.0, 0.0, 0.0, 0.0, 0.0, 0.0, 0.0, 0.0, 0.0, 0.0, 0.0, 0.0, 0.0, 0.0, 0.0, 0.0, 0.0, 0.0, 0.0, 0.0, 0.0, 0.0, 0.0, 0.0, 0.0, 0.0, 0.0, 0.0, 0.0, 0.0, 0.0, 0.0, 0.0, 0.0, 0.0, 0.0, 0.0, 0.0, 0.0, 0.0, 0.0, 0.0, 0.0, 0.0, 0.0, 0.0, 0.0, 0.0, 0.0, 0.0, 0.0, 0.0, 0.0, 0.0, 0.0, 0.0, 0.0, 0.0, 0.0, 0.0, 0.0, 0.0, 0.0, 0.0, 0.0, 0.0, 0.0, 0.0, 0.0, 0.0, 0.0, 0.0, 0.0, 0.0, 0.0, 0.0, 0.0, 0.0, 0.0, 0.0, 0.0, 0.0, 0.0, 0.0, 0.0, 0.0, 0.0, 0.0, 0.0, 0.0, 0.0, 0.0, 0.0, 0.0, 0.0, 0.0, 0.0, 0.0, 0.0, 0.0, 0.0, 0.0, 0.0, 0.0, 0.0, 0.0, 0.0, 0.0, 0.0, 0.0, 0.0, 0.0, 0.0, 0.0, 0.0, 0.0, 0.0, 0.0, 0.0, 0.0, 0.0, 0.0, 0.0, 0.0, 0.0, 0.0, 0.0, 0.0, 0.0, 0.0, 0.0, 0.0, 0.0, 0.0, 0.0, 0.0, 0.0, 0.0, 0.0, 0.0, 0.0, 0.0, 0.0, 0.0, 0.0, 0.0, 0.0, 0.0, 0.0, 0.0, 0.0, 0.0, 0.0, 0.0, 0.0, 0.0, 0.0, 0.0, 0.0, 0.0, 0.0, 0.0, 0.0, 0.0, 0.0, 0.0, 0.0, 0.0, 0.0, 0.0, 0.0, 0.0, 0.0, 0.0, 0.0, 0.0, 0.0, 0.0, 0.0, 0.0, 0.0, 0.0, 0.0, 0.0, 0.0, 0.0, 0.0, 0.0, 0.0, 0.0, 0.0, 0.0, 0.0, 0.0, 0.0, 0.0, 0.0, 0.0, 0.0, 0.0, 0.0, 0.0, 0.0, 0.0, 0.0, 0.0, 0.0, 0.0, 0.0, 0.0, 0.0, 0.0, 0.0, 0.0, 0.0, 0.0, 0.0, 0.0, 0.0, 0.0, 0.0, 0.0, 0.0, 0.0, 0.0, 0.0, 0.0, 0.0, 0.0, 0.0, 0.0, 0.0, 0.0, 0.0, 0.0, 0.0, 0.0, 0.0, 0.0, 0.0, 0.0, 0.0, 0.0, 0.0, 0.0, 0.0, 0.0, 0.0, 0.0, 0.0, 0.0, 0.0, 0.0, 0.0, 0.0, 0.0, 0.0, 0.0, 0.0, 0.0, 0.0, 0.0, 0.0, 0.0, 0.0, 0.0, 0.0, 0.0, 0.0, 0.0, 0.0, 0.0, 0.0, 0.0, 0.0, 0.0, 0.0, 0.0, 0.0, 0.0, 0.0, 0.0, 0.0, 0.0, 0.0, 0.0, 0.0, 0.0, 0.0, 0.0, 0.0, 0.0, 0.0, 0.0, 0.0, 0.0, 0.0, 0.0, 0.0, 0.0, 0.0, 0.0, 0.0, 0.0, 0.0, 0.0, 0.0, 0.0, 0.0, 0.0, 0.0, 0.0, 0.0, 0.0, 0.0, 0.0, 0.0, 0.0, 0.0, 0.0, 0.0, 0.0, 0.0, 0.0, 0.0, 0.0, 0.0, 0.0, 0.0, 0.0, 0.0, 0.0, 0.0, 0.0, 0.0, 0.0, 0.0, 0.0, 0.0, 0.0, 0.0, 0.0, 0.0, 0.0, 0.0, 0.0, 0.0, 0.0, 0.0, 0.0, 0.0, 0.0, 0.0, 0.0, 0.0, 0.0, 0.0, 0.0, 0.0, 0.0, 0.0, 0.0, 0.0, 0.0, 0.0, 0.0, 0.0, 0.0, 0.0, 0.0, 0.0, 0.0, 0.0, 0.0, 0.0, 0.0, 0.0, 0.0, 0.0, 0.0, 0.0, 0.0, 0.0, 0.0, 0.0, 0.0, 0.0, 0.0, 0.0, 0.0, 0.0, 0.0, 0.0, 0.0, 0.0, 0.0, 0.0, 0.0, 0.0, 0.0, 0.0, 0.0, 0.0, 0.0, 0.0, 0.0, 0.0, 0.0, 0.0, 0.0, 0.0, 0.0, 0.0, 0.0, 0.0, 0.0, 0.0, 0.0, 0.0, 0.0, 0.0, 0.0, 0.0, 0.0, 0.0, 0.0, 0.0, 0.0, 0.0, 0.0, 0.0, 0.0, 0.0, 0.0, 0.0, 0.0, 0.0, 0.0, 0.0, 0.0, 0.0, 0.0, 0.0, 0.0, 0.0, 0.0, 0.0, 0.0, 0.0, 0.0, 0.0, 0.0, 0.0, 0.0, 0.0, 0.0, 0.0, 0.0, 0.0, 0.0, 0.0, 0.0, 0.0, 0.0, 0.0, 0.0, 0.0, 0.0, 0.0, 0.0, 0.0, 0.0, 0.0, 0.0, 0.0, 0.0, 0.0, 0.0, 0.0, 0.0, 0.0, 0.0, 0.0, 0.0, 0.0, 0.0, 0.0, 0.0, 0.0, 0.0, 0.0, 0.0, 0.0, 0.0, 0.0, 0.0, 0.0, 0.0, 0.0, 0.0, 0.0, 0.0, 0.0, 0.0, 0.0, 0.0, 0.0, 0.0, 0.0, 0.0, 0.0, 0.0, 0.0, 0.0, 0.0, 0.0, 0.0, 0.0, 0.0, 0.0, 0.0, 0.0, 0.0, 0.0, 0.0, 0.0, 0.0, 0.0, 0.0, 0.0, 0.0, 0.0, 0.0, 0.0, 0.0, 0.0, 0.0, 0.0, 0.0, 0.0, 0.0, 0.0, 0.0, 0.0, 0.0, 0.0, 0.0, 0.0, 0.0, 0.0, 0.0, 0.0, 0.0, 0.0, 0.0, 0.0, 0.0, 0.0, 0.0, 0.0, 0.0, 0.0, 0.0, 0.0, 0.0, 0.0, 0.0, 0.0, 0.0, 0.0, 0.0, 0.0, 0.0, 0.0, 0.0, 0.0, 0.0, 0.0, 0.0, 0.0, 0.0, 0.0, 0.0, 0.0, 0.0, 0.0, 0.0, 0.0, 0.0, 0.0, 0.0, 0.0, 0.0, 0.0, 0.0, 0.0, 0.0, 0.0, 0.0, 0.0, 0.0, 0.0, 0.0, 0.0, 0.0, 0.0, 0.0, 0.0, 0.0, 0.0, 0.0, 0.0, 0.0, 0.0, 0.0, 0.0, 0.0, 0.0, 0.0, 0.0, 0.0, 0.0, 0.0, 0.0, 0.0, 0.0, 0.0, 0.0, 0.0, 0.0, 0.0, 0.0, 0.0, 0.0, 0.0, 0.0, 0.0, 0.0, 0.0, 0.0, 0.0, 0.0, 0.0, 0.0, 0.0, 0.0, 0.0, 0.0, 0.0, 0.0, 0.0, 0.0, 0.0, 0.0, 0.0, 0.0, 0.0, 0.0, 0.0, 0.0, 0.0, 0.0, 0.0, 0.0, 0.0, 0.0, 0.0, 0.0, 0.0, 0.0, 0.0, 0.0, 0.0, 0.0, 0.0, 0.0, 0.0, 0.0, 0.0, 0.0, 0.0, 0.0, 0.0, 0.0, 0.0, 0.0, 0.0, 0.0, 0.0, 0.0, 0.0, 0.0, 0.0, 0.0, 0.25, 0.5047, 1.25, 10.5, 0.75, 10.5, 0.75, 0.5047, 0.75, 10.5, 0.75, 10.5, 0.75, 0.5047, 0.75, 0.5047, 0.75, 10.5, 0.75, 10.5, 0.75, 0.5047, 0.75, 0.5047, 0.75, 10.5, 0.75, 10.5, 0.75, 0.5047, 0.75, 0.5047, 0.75, 10.5, 0.75, 10.5, 0.75, 0.5047, 0.75, 0.5047, 0.75, 10.5, 0.75, 10.5, 0.75, 0.5047, 0.75, 0.5047, 0.75, 10.5, 0.75, 10.5, 0.75, 0.5047, 0.75, 0.5047, 0.75, 10.5, 0.75, 10.5, 0.75, 0.5047, 0.75, 0.5047, 0.75, 10.5, 0.75, 10.5, 0.75, 0.5047, 0.75, 0.5047, 0.75, 10.5, 0.75, 10.5, 0.75, 0.5047, 0.75, 0.5047, 0.75, 10.5, 0.75, 10.5, 0.75, 0.5047, 0.75, 0.5047, 0.75, 10.5, 0.75, 10.5, 0.75, 0.5047, 0.75, 0.5047, 0.75, 10.5, 0.75, 10.5, 0.75, 0.5047, 0.75, 0.5047, 0.75, 10.5, 0.75, 10.5, 0.75, 0.5047, 0.75, 0.5047, 0.75, 10.5, 0.75, 10.5, 0.75, 0.5047, 0.75, 0.5047, 0.75, 10.5, 0.75, 10.5, 0.75, 0.5047, 0.75, 0.5047, 0.75, 10.5, 0.75, 10.5, 0.75, 0.5047, 0.75, 0.5047, 0.75, 10.5, 0.75, 10.5, 0.75, 0.5047, 0.75, 0.5047, 0.75, 10.5, 0.75, 10.5, 0.75, 0.5047, 0.75, 0.5047, 0.75, 10.5, 0.75, 10.5, 0.75, 0.5047, 0.75, 0.5047, 0.75, 10.5, 0.75, 10.5, 0.75, 0.5047, 0.75, 0.5047, 0.75, 10.5, 0.75, 10.5, 0.75, 0.5047, 0.75, 0.5047, 0.75, 10.5, 0.75, 10.5, 0.75, 0.5047, 0.75, 0.5047, 0.75, 10.5, 0.75, 10.5, 0.75, 0.5047, 0.75, 0.5047, 0.75, 10.5, 0.75, 10.5, 0.75, 0.5047, 0.75, 0.5047, 0.75, 10.5, 0.75, 10.5, 0.75, 0.5047, 0.75, 0.5047, 0.75, 10.5, 0.75, 10.5, 0.75, 0.5047, 0.75, 0.5047, 0.75, 10.5, 0.75, 10.5, 0.75, 0.5047, 0.75, 0.5047, 0.75, 10.5, 0.75, 10.5, 0.75, 0.5047, 0.75, 0.5047, 0.75, 10.5, 0.75, 10.5, 0.75, 0.5047, 0.75, 0.5047, 0.75, 10.5, 0.75, 10.5, 0.75, 0.5047, 0.75, 0.5047, 0.75, 10.5, 0.75, 10.5, 0.75, 0.5047, 0.75, 0.5047, 0.75, 10.5, 0.75, 10.5, 0.75, 0.5047, 0.75, 0.5047, 0.75, 10.5, 0.75, 10.5, 0.75, 0.5047, 0.75, 0.5047, 0.75, 10.5, 0.75, 10.5, 0.75, 0.5047, 0.75, 0.5047, 0.75, 10.5, 0.75, 10.5, 0.75, 0.5047, 0.75, 0.5047, 0.75, 10.5, 0.75, 10.5, 0.75, 0.5047, 0.75, 0.5047, 0.75, 10.5, 0.75, 10.5, 0.75, 0.5047, 0.75, 0.5047, 0.75, 10.5, 0.75, 10.5, 0.75, 0.5047, 0.75, 0.5047, 0.75, 10.5, 0.75, 10.5, 0.75, 0.5047, 0.75, 0.5047, 0.75, 10.5, 0.75, 10.5, 0.75, 0.5047, 0.75, 0.5047, 0.75, 10.5, 0.75, 10.5, 0.75, 0.5047, 0.75, 0.5047, 0.75, 10.5, 0.75, 10.5, 0.75, 0.5047, 0.75, 0.5047, 0.75, 10.5, 0.75, 10.5, 0.75, 0.5047, 0.75, 0.5047, 0.75, 10.5, 0.75, 10.5, 0.75, 0.5047, 0.75, 0.5047, 0.75, 10.5, 0.75, 10.5, 0.75, 0.5047, 0.75, 0.5047, 0.75, 10.5, 0.75, 10.5, 0.75, 0.5047, 0.75, 0.5047, 0.75, 10.5, 0.75, 10.5, 0.75, 0.5047, 0.75, 0.5047, 0.75, 10.5, 0.75, 10.5, 0.75, 0.5047, 0.75, 0.5047, 0.75, 10.5, 0.75, 10.5, 0.75, 0.5047, 0.75, 0.5047, 0.75, 10.5, 0.75, 10.5, 0.75, 0.5047, 0.75, 0.5047, 0.75, 10.5, 0.75, 10.5, 0.75, 0.5047, 0.75, 0.5047, 0.75, 10.5, 0.75, 10.5, 0.75, 0.5047, 0.75, 0.5047, 0.75, 10.5, 0.75, 10.5, 0.75, 0.5047, 0.75, 0.5047, 0.75, 10.5, 0.75, 10.5, 0.75, 0.5047, 0.75, 0.5047, 0.75, 10.5, 0.75, 10.5, 0.75, 0.5047, 0.75, 0.5047, 0.75, 10.5, 0.75, 10.5, 0.75, 0.5047, 0.75, 0.5047, 0.75, 10.5, 0.75, 10.5, 0.75, 0.5047, 0.75, 0.5047, 0.75, 10.5, 0.75, 10.5, 0.75, 0.5047, 0.75, 0.5047, 0.75, 10.5, 0.75, 10.5, 0.75, 0.5047, 0.75, 0.5047, 0.75, 10.5, 0.75, 10.5, 0.75, 0.5047, 0.75, 0.5047, 0.75, 10.5, 0.75, 10.5, 0.75, 0.5047, 0.75, 0.5047, 0.75, 10.5, 0.75, 10.5, 0.75, 0.5047, 0.75, 0.5047, 0.75, 10.5, 0.75, 10.5, 0.75, 0.5047, 0.75, 0.5047, 0.75, 10.5, 0.75, 10.5, 0.75, 0.5047, 0.75, 0.5047, 0.75, 10.5, 0.75, 10.5, 0.75, 0.5047, 0.75, 0.5047, 0.75, 10.5, 0.75, 10.5, 0.75, 0.5047, 0.75, 0.5047, 0.75, 10.5, 0.75, 10.5, 0.75, 0.5047, 0.75, 0.5047, 0.75, 10.5, 0.75, 10.5, 0.75, 0.5047, 0.75, 0.5047, 0.75, 10.5, 0.75, 10.5, 0.75, 0.5047, 0.75, 0.5047, 0.75, 10.5, 0.75, 10.5, 0.75, 0.5047, 0.75, 0.5047, 0.75, 10.5, 0.75, 10.5, 0.75, 0.5047, 0.75, 0.5047, 0.75, 10.5, 0.75, 10.5, 0.75, 0.5047, 0.75, 0.5047, 0.75, 10.5, 0.75, 10.5, 0.75, 0.5047, 0.75, 0.5047, 0.75, 10.5, 0.75, 10.5, 0.75, 0.5047, 0.75, 0.5047, 0.75, 10.5, 0.75, 10.5, 0.75, 0.5047, 0.75, 0.5047, 0.75, 10.5, 0.75, 10.5, 0.75, 0.5047, 0.75, 0.5047, 0.75, 10.5, 0.75, 10.5, 0.75, 0.5047, 0.75, 0.5047, 0.75, 10.5, 0.75, 10.5, 0.75, 0.5047, 0.75, 0.5047, 0.75, 10.5, 0.75, 10.5, 0.75, 0.5047, 0.75, 0.5047, 0.75, 10.5, 0.75, 10.5, 0.75, 0.5047, 0.75, 0.5047, 0.75, 10.5, 0.75, 10.5, 0.75, 0.5047, 0.75, 0.5047, 0.75, 10.5, 0.75, 10.5, 0.75, 0.5047, 0.75, 0.5047, 0.75, 10.5, 0.75, 10.5, 0.75, 0.5047, 0.75, 0.5047, 0.75, 10.5, 0.75, 10.5, 0.75, 0.5047, 0.75, 0.5047, 0.75, 10.5, 0.75, 10.5, 0.75, 0.5047, 0.75, 0.5047, 0.75, 10.5, 0.75, 10.5, 0.75, 0.5047, 0.75, 0.5047, 0.75, 10.5, 0.75, 10.5, 0.75, 0.5047, 0.75, 0.5047, 0.75, 10.5, 0.75, 10.5, 0.75, 0.5047, 0.75, 0.5047, 0.75, 10.5, 0.75, 10.5, 0.75, 0.5047, 0.75, 0.5047, 0.75, 10.5, 0.75, 10.5, 0.75, 0.5047, 0.75, 0.5047, 0.75, 10.5, 0.75, 10.5, 0.75, 0.5047, 0.75, 0.5047, 0.75, 10.5, 0.75, 10.5, 0.75, 0.5047, 0.75, 0.5047, 0.75, 10.5, 0.75, 10.5, 0.75, 0.5047, 0.75, 0.5047, 0.75, 10.5, 0.75, 10.5, 0.75, 0.5047, 0.75, 0.5047, 0.75, 10.5, 0.75, 10.5, 0.75, 0.5047, 0.75, 0.5047, 0.75, 10.5, 0.75, 10.5, 0.75, 0.5047, 0.75, 0.5047, 0.75, 10.5, 0.75, 10.5, 0.75, 0.5047, 0.75, 0.5047, 0.75, 10.5, 0.75, 10.5, 0.75, 0.5047, 0.75, 0.5047, 0.75, 10.5, 0.75, 10.5, 0.75, 0.5047, 0.75, 0.5047, 0.75, 10.5, 0.75, 10.5, 0.75, 0.5047, 0.75, 0.5047, 0.75, 10.5, 0.75, 10.5, 0.75, 0.5047, 0.75, 0.5047, 0.75, 10.5, 0.75, 10.5, 0.75, 0.5047, 0.75, 0.5047, 0.75, 10.5, 0.75, 10.5, 0.75, 0.5047, 0.75, 0.5047, 0.75, 10.5, 0.75, 10.5, 0.75, 0.5047, 0.75, 0.5047, 0.75, 10.5, 0.75, 10.5, 0.75, 0.5047, 0.75, 0.5047, 0.75, 10.5, 0.75, 10.5, 0.75, 0.5047, 0.75, 0.5047, 0.75, 10.5, 0.75, 10.5, 0.75, 0.5047, 0.75, 0.5047, 0.75, 10.5, 0.75, 10.5, 0.75, 0.5047, 0.75, 0.5047, 0.75, 10.5, 0.75, 10.5, 0.75, 0.5047, 0.75, 0.5047, 0.75, 10.5, 0.75, 10.5, 0.75, 0.5047, 0.75, 0.5047, 0.75, 10.5, 0.75, 10.5, 0.75, 0.5047, 0.75, 0.5047, 0.75, 10.5, 0.75, 10.5, 0.75, 0.5047, 0.75, 0.5047, 0.75, 10.5, 0.75, 10.5, 0.75, 0.5047, 0.75, 0.5047, 0.75, 10.5, 0.75, 10.5, 0.75, 0.5047, 0.75, 0.5047, 0.75, 10.5, 0.75, 10.5, 0.75, 0.5047, 0.75, 0.5047, 0.75, 10.5, 0.75, 10.5, 0.75, 0.5047, 0.75, 0.5047, 0.75, 10.5, 0.75, 10.5, 0.75, 0.5047, 0.75, 0.5047, 0.75, 10.5, 0.75, 10.5, 0.75, 0.5047, 0.75, 0.5047, 0.0, 0.0, 0.0, 0.0, 0.0, 0.0, 1.25, 10.5, 0.0, 0.0, 0.0, 0.0, 0.0, 0.0, 0.0, 0.0, 0.0, 0.0, 0.0, 0.0, 0.0, 0.0, 0.0, 0.0, 0.0, 0.0, 0.0, 0.0, 0.0, 0.0, 0.0, 0.0, 0.0, 0.0, 0.0, 0.0, 0.0, 0.0, 0.0, 0.0, 0.0, 0.0, 0.0, 0.0, 0.0, 0.0, 0.0, 0.0, 0.0, 0.0, 0.0, 0.0, 0.0, 0.0, 0.0, 0.0, 0.0, 0.0, 0.0, 0.0, 0.0, 0.0, 0.0, 0.0, 0.0, 0.0, 0.0, 0.0, 0.0, 0.0, 0.0, 0.0, 0.0, 0.0, 0.0, 0.0, 0.0, 0.0, 0.0, 0.0, 0.0, 0.0, 0.0, 0.0, 0.0, 0.0, 0.0, 0.0, 0.0, 0.0, 0.0, 0.0, 0.0, 0.0, 0.0, 0.0, 0.0, 0.0, 0.0, 0.0, 0.0, 0.0, 0.0, 0.0, 0.0, 0.0, 0.0, 0.0, 0.0, 0.0, 0.0, 0.0, 0.0, 0.0, 0.0, 0.0, 0.0, 0.0, 0.0, 0.0, 0.0, 0.0, 0.0, 0.0, 0.0, 0.0, 0.0, 0.0, 0.0, 0.0, 0.0, 0.0, 0.0, 0.0, 0.0, 0.0, 0.0, 0.0, 0.0, 0.0, 0.0, 0.0, 0.0, 0.0, 0.0, 0.0, 0.0, 0.0, 0.0, 0.0, 0.0, 0.0, 0.0, 0.0, 0.0, 0.0, 0.0, 0.0, 0.0, 0.0, 0.0, 0.0, 0.0, 0.0, 0.0, 0.0, 0.0, 0.0, 0.0, 0.0, 0.0, 0.0, 0.0, 0.0, 0.0, 0.0, 0.0, 0.0, 0.0, 0.0, 0.0, 0.0, 0.0, 0.0, 0.0, 0.0, 0.0, 0.0, 0.0, 0.0, 0.0, 0.0, 0.0, 0.0, 0.0, 0.0, 0.0, 0.0, 0.0, 0.0, 0.0, 0.0, 0.0, 0.0, 0.0, 0.0, 0.0, 0.0, 0.0, 0.0, 0.0, 0.0, 0.0, 0.0, 0.0, 0.0, 0.0, 0.0, 0.0, 0.0, 0.0, 0.0, 0.0, 0.0, 0.0, 0.0, 0.0, 0.0, 0.0, 0.0, 0.0, 0.0, 0.0, 0.0, 0.0, 0.0, 0.0, 0.0, 0.0, 0.0, 0.0, 0.0, 0.0, 0.0, 0.0, 0.0, 0.0, 0.0, 0.0, 0.0, 0.0, 0.0, 0.0, 0.0, 0.0, 0.0, 0.0, 0.0, 0.0, 0.0, 0.0, 0.0, 0.0, 0.0, 0.0, 0.0, 0.0, 0.0, 0.0, 0.0, 0.0, 0.0, 0.0, 0.0, 0.0, 0.0, 0.0, 0.0, 0.0, 0.0, 0.0, 0.0, 0.0, 0.0, 0.0, 0.0, 0.0, 0.0, 0.0, 0.0, 0.0, 0.0, 0.0, 0.0, 0.0, 0.0, 0.0, 0.0, 0.0, 0.0, 0.0, 0.0, 0.0, 0.0, 0.0, 0.0, 0.0, 0.0, 0.0, 0.0, 0.0, 0.0, 0.0, 0.0, 0.0, 0.0, 0.0, 0.0, 0.0, 0.0, 0.0, 0.0, 0.0, 0.0, 0.0, 0.0, 0.0, 0.0, 0.0, 0.0, 0.0, 0.0, 0.0, 0.0, 0.0, 0.0, 0.0, 0.0, 0.0, 0.0, 0.0, 0.0, 0.0, 0.0, 0.0, 0.0, 0.0, 0.0, 0.0, 0.0, 0.0, 0.0, 0.0, 0.0, 0.0, 0.0, 0.0, 0.0, 0.0, 0.0, 0.0, 0.0, 0.0, 0.0, 0.0, 0.0, 0.0, 0.0, 0.0, 0.0, 0.0, 0.0, 0.0, 0.0, 0.0, 0.0, 0.0, 0.0, 0.0, 0.0, 0.0, 0.0, 0.0, 0.0, 0.0, 0.0, 0.0, 0.0, 0.0, 0.0, 0.0, 0.0, 0.0, 0.0, 0.0, 0.0, 0.0, 0.0, 0.0, 0.0, 0.0, 0.0, 0.0, 0.0, 0.0, 0.0, 0.0, 0.0, 0.0, 0.0, 0.0, 0.0, 0.0, 0.0, 0.0, 0.0, 0.0, 0.0, 0.0, 0.0, 0.0, 0.0, 0.0, 0.0, 0.0, 0.0, 0.0, 0.0, 0.0, 0.0, 0.0, 0.0, 0.0, 0.0, 0.0, 0.0, 0.0, 0.0, 0.0, 0.0, 0.0, 0.0, 0.0, 0.0, 0.0, 0.0, 0.0, 0.0, 0.0, 0.0, 0.0, 0.0, 0.0, 0.0, 0.0, 0.0, 0.0, 0.0, 0.0, 0.0, 0.0, 0.0, 0.0, 0.0, 0.0, 0.0, 0.0, 0.0, 0.0, 0.0, 0.0, 0.0, 0.0, 0.0, 0.0, 0.0, 0.0, 0.0, 0.0, 0.0, 0.0, 0.0, 0.0, 0.0, 0.0, 0.0, 0.0, 0.0, 0.0, 0.0, 0.0, 0.0, 0.0, 0.0, 0.0, 0.0, 0.0, 0.0, 1.25, 10.5, 1.25, 10.5, 0.0, 0.0, 0.0, 0.0, 0.0, 0.0, 0.0, 0.0, 0.0, 0.0, 0.0, 0.0, 0.0, 0.0, 0.0, 0.0, 0.0, 0.0, 0.0, 0.0, 0.0, 0.0, 0.0, 0.0, 0.0, 0.0, 0.0, 0.0, 0.0, 0.0, 0.0, 0.0, 0.0, 0.0, 0.0, 0.0, 0.0, 0.0, 0.0, 0.0, 0.0, 0.0, 0.0, 0.0, 0.0, 0.0, 0.0, 0.0, 0.0, 0.0, 0.0, 0.0, 0.0, 0.0, 0.0, 0.0, 0.0, 0.0, 0.0, 0.0, 0.0, 0.0, 0.0, 0.0, 0.0, 0.0, 0.0, 0.0, 0.0, 0.0, 0.0, 0.0, 0.0, 0.0, 0.0, 0.0, 0.0, 0.0, 0.0, 0.0, 0.0, 0.0, 0.0, 0.0, 0.0, 0.0, 0.0, 0.0, 0.0, 0.0, 0.0, 0.0, 0.0, 0.0, 0.0, 0.0, 0.0, 0.0, 0.0, 0.0, 0.0, 0.0, 0.0, 0.0, 0.0, 0.0, 0.0, 0.0, 0.0, 0.0, 0.0, 0.0, 0.0, 0.0, 0.0, 0.0, 0.0, 0.0, 0.0, 0.0, 0.0, 0.0, 0.0, 0.0, 0.0, 0.0, 0.0, 0.0, 0.0, 0.0, 0.0, 0.0, 0.0, 0.0, 0.0, 0.0, 0.0, 0.0, 0.0, 0.0, 0.0, 0.0, 0.0, 0.0, 0.0, 0.0, 0.0, 0.0, 0.0, 0.0, 0.0, 0.0, 0.0, 0.0, 0.0, 0.0, 0.0, 0.0, 0.0, 0.0, 0.0, 0.0, 0.0, 0.0, 0.0, 0.0, 0.0, 0.0, 0.0, 0.0, 0.0, 0.0, 0.0, 0.0, 0.0, 0.0, 0.0, 0.0, 0.0, 0.0, 0.0, 0.0, 0.0, 0.0, 0.0, 0.0, 0.0, 0.0, 0.0, 0.0, 0.0, 0.0, 0.0, 0.0, 0.0, 0.0, 0.0, 0.0, 0.0, 0.0, 0.0, 0.0, 0.0, 0.0, 0.0, 0.0, 0.0, 0.0, 0.0, 0.0, 0.0, 0.0, 0.0, 0.0, 0.0, 0.0, 0.0, 0.0, 0.0, 0.0, 0.0, 0.0, 0.0, 0.0, 0.0, 0.0, 0.0, 0.0, 0.0, 0.0, 0.0, 0.0, 0.0, 0.0, 0.0, 0.0, 0.0, 0.0, 0.0, 0.0, 0.0, 0.0, 0.0, 0.0, 0.0, 0.0, 0.0, 0.0, 0.0, 0.0, 0.0, 0.0, 0.0, 0.0, 0.0, 0.0, 0.0, 0.0, 0.0, 0.0, 0.0, 0.0, 0.0, 0.0, 0.0, 0.0, 0.0, 0.0, 1.25, 10.5, 1.25, 10.5, 0.0, 0.0, 0.0, 0.0, 0.0, 0.0, 0.0, 0.0, 0.0, 0.0, 0.0, 0.0, 0.0, 0.0, 0.0, 0.0, 0.0, 0.0, 0.0, 0.0, 0.0, 0.0, 0.0, 0.0, 0.0, 0.0, 0.0, 0.0, 0.0, 0.0, 0.0, 0.0, 0.0, 0.0, 0.0, 0.0, 0.0, 0.0, 0.0, 0.0, 0.0, 0.0, 0.0, 0.0, 0.0, 0.0, 0.0, 0.0, 0.0, 0.0, 0.75, 0.5047, 0.75, 0.5047, 0.75, 0.5047, 0.75, 0.5047, 0.75, 0.5047, 0.75, 0.5047, 0.75, 0.5047, 0.75, 0.5047, 0.75, 0.5047, 0.75, 0.5047, 0.75, 0.5047, 0.75, 0.5047, 0.75, 0.5047, 0.75, 0.5047, 0.75, 0.5047, 0.75, 0.5047, 0.75, 0.5047, 0.75, 0.5047, 0.75, 0.5047, 0.75, 0.5047, 0.75, 0.5047, 0.75, 0.5047, 0.75, 0.5047, 0.75, 0.5047, 0.75, 0.5047, 0.75, 0.5047, 0.75, 0.5047, 0.75, 0.5047, 0.75, 0.5047, 0.75, 0.5047, 0.75, 0.5047, 0.75, 0.5047, 0.75, 0.5047, 0.75, 0.5047, 0.75, 0.5047, 0.75, 0.5047, 0.75, 0.5047, 0.75, 0.5047, 0.75, 0.5047, 0.75, 0.5047, 0.75, 0.5047, 0.75, 0.5047, 0.75, 0.5047, 0.75, 0.5047, 0.75, 0.5047, 0.75, 0.5047, 0.75, 0.5047, 0.75, 0.5047, 0.75, 0.5047, 0.75, 0.5047, 0.75, 0.5047, 0.75, 0.5047, 0.75, 0.5047, 0.75, 0.5047, 0.75, 0.5047, 0.75, 0.5047, 0.75, 0.5047, 0.75, 0.5047, 0.75, 0.5047, 0.75, 0.5047, 0.75, 0.5047, 0.75, 0.5047, 0.75, 0.5047, 0.75, 0.5047, 0.75, 0.5047, 0.75, 0.5047, 0.75, 0.5047, 0.75, 0.5047, 0.75, 0.5047, 0.75, 0.5047, 0.75, 0.5047, 0.75, 0.5047, 0.75, 0.5047, 0.75, 0.5047, 0.75, 0.5047, 0.75, 0.5047, 0.75, 0.5047, 0.75, 0.5047, 0.75, 0.5047, 0.75, 0.5047, 0.75, 0.5047, 0.75, 0.5047, 0.75, 0.5047, 0.75, 0.5047, 0.75, 0.5047, 0.75, 0.5047, 0.75, 0.5047, 0.75, 0.5047, 0.75, 0.5047, 0.75, 0.5047, 0.75, 0.5047, 0.75, 0.5047, 0.75, 0.5047, 0.75, 0.5047, 0.75, 0.5047, 0.75, 0.5047, 0.75, 0.5047, 0.75, 0.5047, 0.75, 0.5047, 0.75, 0.5047, 0.75, 0.5047, 0.75, 0.5047, 0.75, 0.5047, 0.75, 0.5047, 0.75, 0.5047, 0.75, 0.5047, 0.75, 0.5047, 0.75, 0.5047, 0.75, 0.5047, 0.75, 0.5047, 0.75, 0.5047, 0.75, 0.5047, 0.75, 0.5047, 0.75, 0.5047, 0.75, 0.5047, 0.75, 0.5047, 0.75, 0.5047, 0.75, 0.5047, 0.75, 0.5047, 0.75, 0.5047, 0.75, 0.5047, 0.75, 0.5047, 0.75, 0.5047, 0.75, 0.5047, 0.75, 0.5047, 0.75, 0.5047, 0.75, 0.5047, 0.75, 0.5047, 0.75, 0.5047, 0.75, 0.5047, 0.75, 0.5047, 0.75, 0.5047, 0.75, 0.5047, 0.75, 0.5047, 0.75, 0.5047, 0.75, 0.5047, 0.75, 0.5047, 0.75, 0.5047, 0.75, 0.5047, 0.75, 0.5047, 0.75, 0.5047, 0.75, 0.5047, 0.75, 0.5047, 0.75, 0.5047, 0.75, 0.5047, 0.75, 0.5047, 0.75, 0.5047, 0.75, 0.5047, 0.75, 0.5047, 0.75, 0.5047, 0.75, 0.5047, 0.75, 0.5047, 0.75, 0.5047, 0.75, 0.5047, 0.75, 0.5047, 0.75, 0.5047, 0.75, 0.5047, 0.75, 0.5047, 0.75, 0.5047, 0.75, 0.5047])
me_plane.use_remesh_preserve_volume = False
me_plane.use_remesh_preserve_attributes = False
me_plane.use_mirror_vertex_groups = False
me_plane.update()

# ---- objects
ob_plane = bpy.data.objects.new('Plane', me_plane)
ob_camera = bpy.data.objects.new('Camera', cam_camera)

# ---- transforms, parenting, visibility, modifiers, constraints
ob_plane.location = (0.0, 0.0, 0.0)
ob_plane.lineart.crease_threshold = 0.0
ob_camera.location = (7.481, -6.508, 5.344)
ob_camera.rotation_euler = (1.109, 0.01082, 0.8149)
ob_camera.lock_rotations_4d = False
ob_camera.empty_display_type = 'ARROWS'
ob_camera.color = (0.0, 0.0, 0.0, 0.0)
ob_camera.display_type = 'WIRE'
ob_camera.lineart.crease_threshold = 0.0

# ---- collection membership
col_collection_1.objects.link(ob_plane)
col_collection_1.objects.link(ob_camera)

# ---- scene / render settings (as saved in the file)
scene.camera = ob_camera
scene.frame_start = 1; scene.frame_end = 250; scene.frame_set(6)
scene.render.engine = 'BLENDER_EEVEE_NEXT'
scene.render.image_settings.compression = 90
scene.render.resolution_percentage = 50
scene.render.dither_intensity = 0.0
scene.cycles.use_denoising = False
scene.cycles.samples = 10
scene.cycles.sampling_pattern = 'TABULATED_SOBOL'
scene.cycles.light_sampling_threshold = 0.0
scene.cycles.use_adaptive_sampling = False
scene.cycles.use_light_tree = False
scene.cycles.blur_glossy = 0.0
scene.cycles.volume_bounces = 1
scene.cycles.pixel_filter_type = 'GAUSSIAN'
scene.cycles.sample_clamp_indirect = 0.0
scene.view_settings.view_transform = 'Standard'
bpy.context.view_layer.update()

# ---- added for rendering (the .blend has no usable light): sun
light_auto_sun = bpy.data.lights.new('AutoSun', 'SUN')
light_auto_sun.energy = 3.0
light_auto_sun.angle = 0.0523599
ob_auto_sun = bpy.data.objects.new('AutoSun', light_auto_sun)
scene.collection.objects.link(ob_auto_sun)
ob_auto_sun.rotation_euler = (0.872665, 0.174533, 0.523599)
bpy.context.view_layer.update()

